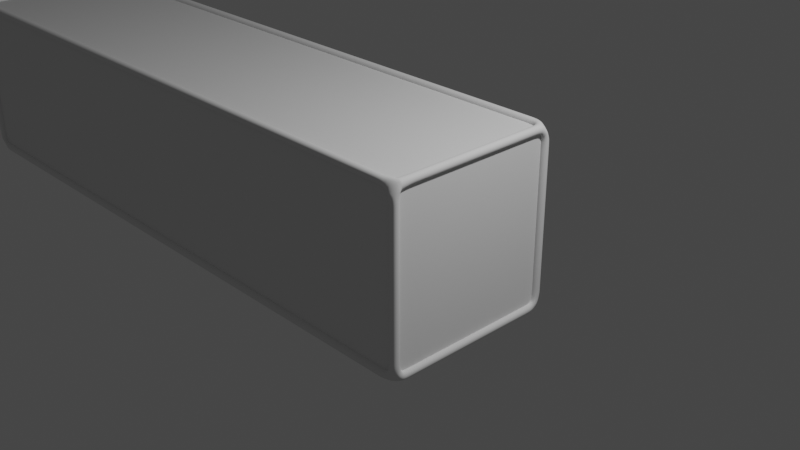 # Source: Flat_Box.blend  (saved by Blender 2.93.21; exported with 4.5.12 LTS)
import bpy
from mathutils import Matrix  # noqa: F401  (used for matrix-valued properties, if any)

bpy.ops.wm.read_factory_settings(use_empty=True)
scene = bpy.context.scene
scene.name = 'Scene'

# ---- collections
col_collection = bpy.data.collections.new('Collection'); scene.collection.children.link(col_collection)

# ---- world
world_world = bpy.data.worlds.new('World'); scene.world = world_world
world_world.use_nodes = True; world_world.node_tree.nodes.clear()
_N = world_world.node_tree.nodes; _L = world_world.node_tree.links
n0 = _N.new('ShaderNodeOutputWorld'); n0.name = 'World Output'; n0.location = (300, 300)
n1 = _N.new('ShaderNodeBackground'); n1.name = 'Background'; n1.location = (10, 300)
n1.inputs[0].default_value = (0.05088, 0.05088, 0.05088, 1.0)
_L.new(n1.outputs[0], n0.inputs[0])
n0.is_active_output = True
world_world.color = (0.05088, 0.05088, 0.05088)
world_world.use_sun_shadow = False
world_world.sun_shadow_jitter_overblur = 0.0

# ---- cameras
cam_camera = bpy.data.cameras.new('Camera')
cam_camera.clip_end = 100.0
cam_camera.ortho_scale = 7.314

# ---- lights
light_light = bpy.data.lights.new('Light', 'POINT')
light_light.transmission_factor = 0.0
light_light.energy = 1000.0
light_light.shadow_soft_size = 0.1
light_light.shadow_maximum_resolution = 0.006
light_light.use_absolute_resolution = True

# ---- meshes
me_cube_002 = bpy.data.meshes.new('Cube.002')
me_cube_002.from_pydata([(-7.0, -1.0, -0.9861), (-7.0, -1.0, 1.014), (-7.0, 1.0, -0.9861), (-7.0, 1.0, 1.014), (1.0, -1.0, -0.9861), (1.0, -1.0, 1.014), (1.0, 1.0, -0.9861), (1.0, 1.0, 1.014)], [], [(0, 1, 3, 2), (2, 3, 7, 6), (6, 7, 5, 4), (4, 5, 1, 0), (2, 6, 4, 0), (7, 3, 1, 5)])
_uv = me_cube_002.uv_layers.new(name='UVMap')
_uv.uv.foreach_set('vector', [0.375, 0.0, 0.625, 0.0, 0.625, 0.25, 0.375, 0.25, 0.375, 0.25, 0.625, 0.25, 0.625, 0.5, 0.375, 0.5, 0.375, 0.5, 0.625, 0.5, 0.625, 0.75, 0.375, 0.75, 0.375, 0.75, 0.625, 0.75, 0.625, 1.0, 0.375, 1.0, 0.125, 0.5, 0.375, 0.5, 0.375, 0.75, 0.125, 0.75, 0.625, 0.5, 0.875, 0.5, 0.875, 0.75, 0.625, 0.75])
me_cube_002.use_remesh_fix_poles = True
me_cube_002.use_remesh_preserve_attributes = False
me_cube_002.update()
me_cube_003 = bpy.data.meshes.new('Cube.003')
me_cube_003.from_pydata([(-6.948, -0.8931, -1.038), (-7.052, -0.8931, -1.038), (-7.052, -0.8931, -0.9343), (-6.948, -0.8931, -0.9343), (-6.948, -0.9602, 1.066), (-7.052, -0.9602, 1.066), (0.9482, -0.8931, -1.038), (1.052, -0.8931, -1.038), (1.052, -0.8931, -0.9343), (0.9482, -0.8931, -0.9343), (1.052, -0.9487, 0.938), (0.9482, -0.9487, 0.938), (0.9228, -0.9487, 1.066), (1.052, -0.9492, 1.066), (-7.052, 0.8809, 0.9621), (-6.948, 0.8809, 0.9621), (-6.948, 0.8809, 1.066), (-7.052, 0.8809, 1.066), (0.9482, 0.8809, -1.038), (1.052, 0.8809, -1.038), (1.052, 0.8809, -0.9343), (0.9482, 0.8809, -0.9343), (-6.948, 0.8809, -1.038), (-7.052, 0.8809, -1.038), (-7.052, 0.8809, -0.9343), (-6.948, 0.8809, -0.9343), (1.052, 0.876, 0.9621), (0.9482, 0.876, 0.9621), (0.9482, 0.876, 1.066), (1.052, 0.876, 1.066), (-6.923, -0.9474, -1.038), (-7.052, -0.9466, -1.038), (-7.052, -0.9474, -0.9102), (-6.948, -0.9474, -0.9102), (-6.948, -1.052, -0.8861), (-7.052, -1.052, -0.8861), (-6.948, -1.052, -0.7861), (-7.052, -1.052, -0.7861), (-7.052, -0.9482, -0.7861), (-6.948, -0.9482, -0.7861), (-6.948, -1.052, -0.6861), (-7.052, -1.052, -0.6861), (-7.052, -0.9482, -0.6861), (-6.948, -0.9482, -0.6861), (-6.948, -1.052, -0.5861), (-7.052, -1.052, -0.5861), (-7.052, -0.9482, -0.5861), (-6.948, -0.9482, -0.5861), (-6.948, -1.052, -0.4861), (-7.052, -1.052, -0.4861), (-7.052, -0.9482, -0.4861), (-6.948, -0.9482, -0.4861), (-6.948, -1.052, -0.3861), (-7.052, -1.052, -0.3861), (-7.052, -0.9482, -0.3861), (-6.948, -0.9482, -0.3861), (-6.948, -1.052, -0.2861), (-7.052, -1.052, -0.2861), (-7.052, -0.9482, -0.2861), (-6.948, -0.9482, -0.2861), (-6.948, -1.052, -0.1861), (-7.052, -1.052, -0.1861), (-7.052, -0.9482, -0.1861), (-6.948, -0.9482, -0.1861), (-6.948, -1.052, -0.0861), (-7.052, -1.052, -0.0861), (-7.052, -0.9482, -0.0861), (-6.948, -0.9482, -0.0861), (-6.948, -1.052, 0.0139), (-7.052, -1.052, 0.0139), (-7.052, -0.9482, 0.0139), (-6.948, -0.9482, 0.0139), (-6.948, -1.052, 0.1139), (-7.052, -1.052, 0.1139), (-7.052, -0.9482, 0.1139), (-6.948, -0.9482, 0.1139), (-6.948, -1.052, 0.2139), (-7.052, -1.052, 0.2139), (-7.052, -0.9482, 0.2139), (-6.948, -0.9482, 0.2139), (-6.948, -1.052, 0.3139), (-7.052, -1.052, 0.3139), (-7.052, -0.9482, 0.3139), (-6.948, -0.9482, 0.3139), (-6.948, -1.052, 0.4139), (-7.052, -1.052, 0.4139), (-7.052, -0.9482, 0.4139), (-6.948, -0.9482, 0.4139), (-6.948, -1.052, 0.5139), (-7.052, -1.052, 0.5139), (-7.052, -0.9482, 0.5139), (-6.948, -0.9482, 0.5139), (-6.948, -1.052, 0.6139), (-7.052, -1.052, 0.6139), (-7.052, -0.9482, 0.6139), (-6.948, -0.9482, 0.6139), (-6.948, -1.052, 0.7139), (-7.052, -1.052, 0.7139), (-7.052, -0.9482, 0.7139), (-6.948, -0.9482, 0.7139), (-6.948, -1.052, 0.8139), (-7.052, -1.052, 0.8139), (-7.052, -0.9482, 0.8139), (-6.948, -0.9482, 0.8139), (-6.948, -1.052, 0.9139), (-7.052, -1.052, 0.9139), (-7.052, -0.9542, 0.938), (-6.948, -0.9542, 0.938), (-7.052, 0.9443, 0.938), (-6.948, 0.9443, 0.938), (-6.923, 0.9443, 1.066), (-7.052, 0.9405, 1.066), (-7.052, 1.052, 0.9139), (-6.948, 1.052, 0.9139), (-6.948, 0.9482, 0.8139), (-7.052, 0.9482, 0.8139), (-7.052, 1.052, 0.8139), (-6.948, 1.052, 0.8139), (-6.948, 0.9482, 0.7139), (-7.052, 0.9482, 0.7139), (-7.052, 1.052, 0.7139), (-6.948, 1.052, 0.7139), (-6.948, 0.9482, 0.6139), (-7.052, 0.9482, 0.6139), (-7.052, 1.052, 0.6139), (-6.948, 1.052, 0.6139), (-6.948, 0.9482, 0.5139), (-7.052, 0.9482, 0.5139), (-7.052, 1.052, 0.5139), (-6.948, 1.052, 0.5139), (-6.948, 0.9482, 0.4139), (-7.052, 0.9482, 0.4139), (-7.052, 1.052, 0.4139), (-6.948, 1.052, 0.4139), (-6.948, 0.9482, 0.3139), (-7.052, 0.9482, 0.3139), (-7.052, 1.052, 0.3139), (-6.948, 1.052, 0.3139), (-6.948, 0.9482, 0.2139), (-7.052, 0.9482, 0.2139), (-7.052, 1.052, 0.2139), (-6.948, 1.052, 0.2139), (-6.948, 0.9482, 0.1139), (-7.052, 0.9482, 0.1139), (-7.052, 1.052, 0.1139), (-6.948, 1.052, 0.1139), (-6.948, 0.9482, 0.0139), (-7.052, 0.9482, 0.0139), (-7.052, 1.052, 0.0139), (-6.948, 1.052, 0.0139), (-6.948, 0.9482, -0.0861), (-7.052, 0.9482, -0.0861), (-7.052, 1.052, -0.0861), (-6.948, 1.052, -0.0861), (-6.948, 0.9482, -0.1861), (-7.052, 0.9482, -0.1861), (-7.052, 1.052, -0.1861), (-6.948, 1.052, -0.1861), (-6.948, 0.9482, -0.2861), (-7.052, 0.9482, -0.2861), (-7.052, 1.052, -0.2861), (-6.948, 1.052, -0.2861), (-6.948, 0.9482, -0.3861), (-7.052, 0.9482, -0.3861), (-7.052, 1.052, -0.3861), (-6.948, 1.052, -0.3861), (-6.948, 0.9482, -0.4861), (-7.052, 0.9482, -0.4861), (-7.052, 1.052, -0.4861), (-6.948, 1.052, -0.4861), (-6.948, 0.9482, -0.5861), (-7.052, 0.9482, -0.5861), (-7.052, 1.052, -0.5861), (-6.948, 1.052, -0.5861), (-6.948, 0.9482, -0.6861), (-7.052, 0.9482, -0.6861), (-7.052, 1.052, -0.6861), (-6.948, 1.052, -0.6861), (-6.948, 0.9482, -0.7861), (-7.052, 0.9482, -0.7861), (-7.052, 1.052, -0.7861), (-6.948, 1.052, -0.7861), (-6.948, 0.9443, -0.9102), (-7.052, 0.9443, -0.9102), (-7.052, 1.052, -0.8861), (-6.948, 1.052, -0.8861), (0.8974, 1.052, -1.038), (0.9228, 0.9443, -1.038), (0.9228, 0.9443, -0.9343), (0.8974, 1.052, -0.9343), (0.7949, 1.052, -1.038), (0.7949, 0.9482, -1.038), (0.7949, 0.9482, -0.9343), (0.7949, 1.052, -0.9343), (0.6923, 1.052, -1.038), (0.6923, 0.9482, -1.038), (0.6923, 0.9482, -0.9343), (0.6923, 1.052, -0.9343), (0.5897, 1.052, -1.038), (0.5897, 0.9482, -1.038), (0.5897, 0.9482, -0.9343), (0.5897, 1.052, -0.9343), (0.4872, 1.052, -1.038), (0.4872, 0.9482, -1.038), (0.4872, 0.9482, -0.9343), (0.4872, 1.052, -0.9343), (0.3846, 1.052, -1.038), (0.3846, 0.9482, -1.038), (0.3846, 0.9482, -0.9343), (0.3846, 1.052, -0.9343), (0.2821, 1.052, -1.038), (0.2821, 0.9482, -1.038), (0.2821, 0.9482, -0.9343), (0.2821, 1.052, -0.9343), (0.1795, 1.052, -1.038), (0.1795, 0.9482, -1.038), (0.1795, 0.9482, -0.9343), (0.1795, 1.052, -0.9343), (0.07692, 1.052, -1.038), (0.07692, 0.9482, -1.038), (0.07692, 0.9482, -0.9343), (0.07692, 1.052, -0.9343), (-0.02564, 1.052, -1.038), (-0.02564, 0.9482, -1.038), (-0.02564, 0.9482, -0.9343), (-0.02564, 1.052, -0.9343), (-0.1282, 1.052, -1.038), (-0.1282, 0.9482, -1.038), (-0.1282, 0.9482, -0.9343), (-0.1282, 1.052, -0.9343), (-0.2308, 1.052, -1.038), (-0.2308, 0.9482, -1.038), (-0.2308, 0.9482, -0.9343), (-0.2308, 1.052, -0.9343), (-0.3333, 1.052, -1.038), (-0.3333, 0.9482, -1.038), (-0.3333, 0.9482, -0.9343), (-0.3333, 1.052, -0.9343), (-0.4359, 1.052, -1.038), (-0.4359, 0.9482, -1.038), (-0.4359, 0.9482, -0.9343), (-0.4359, 1.052, -0.9343), (-0.5385, 1.052, -1.038), (-0.5385, 0.9482, -1.038), (-0.5385, 0.9482, -0.9343), (-0.5385, 1.052, -0.9343), (-0.641, 1.052, -1.038), (-0.641, 0.9482, -1.038), (-0.641, 0.9482, -0.9343), (-0.641, 1.052, -0.9343), (-0.7436, 1.052, -1.038), (-0.7436, 0.9482, -1.038), (-0.7436, 0.9482, -0.9343), (-0.7436, 1.052, -0.9343), (-0.8462, 1.052, -1.038), (-0.8462, 0.9482, -1.038), (-0.8462, 0.9482, -0.9343), (-0.8462, 1.052, -0.9343), (-0.9487, 1.052, -1.038), (-0.9487, 0.9482, -1.038), (-0.9487, 0.9482, -0.9343), (-0.9487, 1.052, -0.9343), (-1.051, 1.052, -1.038), (-1.051, 0.9482, -1.038), (-1.051, 0.9482, -0.9343), (-1.051, 1.052, -0.9343), (-1.154, 1.052, -1.038), (-1.154, 0.9482, -1.038), (-1.154, 0.9482, -0.9343), (-1.154, 1.052, -0.9343), (-1.256, 1.052, -1.038), (-1.256, 0.9482, -1.038), (-1.256, 0.9482, -0.9343), (-1.256, 1.052, -0.9343), (-1.359, 1.052, -1.038), (-1.359, 0.9482, -1.038), (-1.359, 0.9482, -0.9343), (-1.359, 1.052, -0.9343), (-1.462, 1.052, -1.038), (-1.462, 0.9482, -1.038), (-1.462, 0.9482, -0.9343), (-1.462, 1.052, -0.9343), (-1.564, 1.052, -1.038), (-1.564, 0.9482, -1.038), (-1.564, 0.9482, -0.9343), (-1.564, 1.052, -0.9343), (-1.667, 1.052, -1.038), (-1.667, 0.9482, -1.038), (-1.667, 0.9482, -0.9343), (-1.667, 1.052, -0.9343), (-1.769, 1.052, -1.038), (-1.769, 0.9482, -1.038), (-1.769, 0.9482, -0.9343), (-1.769, 1.052, -0.9343), (-1.872, 1.052, -1.038), (-1.872, 0.9482, -1.038), (-1.872, 0.9482, -0.9343), (-1.872, 1.052, -0.9343), (-1.974, 1.052, -1.038), (-1.974, 0.9482, -1.038), (-1.974, 0.9482, -0.9343), (-1.974, 1.052, -0.9343), (-2.077, 1.052, -1.038), (-2.077, 0.9482, -1.038), (-2.077, 0.9482, -0.9343), (-2.077, 1.052, -0.9343), (-2.179, 1.052, -1.038), (-2.179, 0.9482, -1.038), (-2.179, 0.9482, -0.9343), (-2.179, 1.052, -0.9343), (-2.282, 1.052, -1.038), (-2.282, 0.9482, -1.038), (-2.282, 0.9482, -0.9343), (-2.282, 1.052, -0.9343), (-2.385, 1.052, -1.038), (-2.385, 0.9482, -1.038), (-2.385, 0.9482, -0.9343), (-2.385, 1.052, -0.9343), (-2.487, 1.052, -1.038), (-2.487, 0.9482, -1.038), (-2.487, 0.9482, -0.9343), (-2.487, 1.052, -0.9343), (-2.59, 1.052, -1.038), (-2.59, 0.9482, -1.038), (-2.59, 0.9482, -0.9343), (-2.59, 1.052, -0.9343), (-2.692, 1.052, -1.038), (-2.692, 0.9482, -1.038), (-2.692, 0.9482, -0.9343), (-2.692, 1.052, -0.9343), (-2.795, 1.052, -1.038), (-2.795, 0.9482, -1.038), (-2.795, 0.9482, -0.9343), (-2.795, 1.052, -0.9343), (-2.897, 1.052, -1.038), (-2.897, 0.9482, -1.038), (-2.897, 0.9482, -0.9343), (-2.897, 1.052, -0.9343), (-3.0, 1.052, -1.038), (-3.0, 0.9482, -1.038), (-3.0, 0.9482, -0.9343), (-3.0, 1.052, -0.9343), (-3.103, 1.052, -1.038), (-3.103, 0.9482, -1.038), (-3.103, 0.9482, -0.9343), (-3.103, 1.052, -0.9343), (-3.205, 1.052, -1.038), (-3.205, 0.9482, -1.038), (-3.205, 0.9482, -0.9343), (-3.205, 1.052, -0.9343), (-3.308, 1.052, -1.038), (-3.308, 0.9482, -1.038), (-3.308, 0.9482, -0.9343), (-3.308, 1.052, -0.9343), (-3.41, 1.052, -1.038), (-3.41, 0.9482, -1.038), (-3.41, 0.9482, -0.9343), (-3.41, 1.052, -0.9343), (-3.513, 1.052, -1.038), (-3.513, 0.9482, -1.038), (-3.513, 0.9482, -0.9343), (-3.513, 1.052, -0.9343), (-3.615, 1.052, -1.038), (-3.615, 0.9482, -1.038), (-3.615, 0.9482, -0.9343), (-3.615, 1.052, -0.9343), (-3.718, 1.052, -1.038), (-3.718, 0.9482, -1.038), (-3.718, 0.9482, -0.9343), (-3.718, 1.052, -0.9343), (-3.821, 1.052, -1.038), (-3.821, 0.9482, -1.038), (-3.821, 0.9482, -0.9343), (-3.821, 1.052, -0.9343), (-3.923, 1.052, -1.038), (-3.923, 0.9482, -1.038), (-3.923, 0.9482, -0.9343), (-3.923, 1.052, -0.9343), (-4.026, 1.052, -1.038), (-4.026, 0.9482, -1.038), (-4.026, 0.9482, -0.9343), (-4.026, 1.052, -0.9343), (-4.128, 1.052, -1.038), (-4.128, 0.9482, -1.038), (-4.128, 0.9482, -0.9343), (-4.128, 1.052, -0.9343), (-4.231, 1.052, -1.038), (-4.231, 0.9482, -1.038), (-4.231, 0.9482, -0.9343), (-4.231, 1.052, -0.9343), (-4.333, 1.052, -1.038), (-4.333, 0.9482, -1.038), (-4.333, 0.9482, -0.9343), (-4.333, 1.052, -0.9343), (-4.436, 1.052, -1.038), (-4.436, 0.9482, -1.038), (-4.436, 0.9482, -0.9343), (-4.436, 1.052, -0.9343), (-4.538, 1.052, -1.038), (-4.538, 0.9482, -1.038), (-4.538, 0.9482, -0.9343), (-4.538, 1.052, -0.9343), (-4.641, 1.052, -1.038), (-4.641, 0.9482, -1.038), (-4.641, 0.9482, -0.9343), (-4.641, 1.052, -0.9343), (-4.744, 1.052, -1.038), (-4.744, 0.9482, -1.038), (-4.744, 0.9482, -0.9343), (-4.744, 1.052, -0.9343), (-4.846, 1.052, -1.038), (-4.846, 0.9482, -1.038), (-4.846, 0.9482, -0.9343), (-4.846, 1.052, -0.9343), (-4.949, 1.052, -1.038), (-4.949, 0.9482, -1.038), (-4.949, 0.9482, -0.9343), (-4.949, 1.052, -0.9343), (-5.051, 1.052, -1.038), (-5.051, 0.9482, -1.038), (-5.051, 0.9482, -0.9343), (-5.051, 1.052, -0.9343), (-5.154, 1.052, -1.038), (-5.154, 0.9482, -1.038), (-5.154, 0.9482, -0.9343), (-5.154, 1.052, -0.9343), (-5.256, 1.052, -1.038), (-5.256, 0.9482, -1.038), (-5.256, 0.9482, -0.9343), (-5.256, 1.052, -0.9343), (-5.359, 1.052, -1.038), (-5.359, 0.9482, -1.038), (-5.359, 0.9482, -0.9343), (-5.359, 1.052, -0.9343), (-5.462, 1.052, -1.038), (-5.462, 0.9482, -1.038), (-5.462, 0.9482, -0.9343), (-5.462, 1.052, -0.9343), (-5.564, 1.052, -1.038), (-5.564, 0.9482, -1.038), (-5.564, 0.9482, -0.9343), (-5.564, 1.052, -0.9343), (-5.667, 1.052, -1.038), (-5.667, 0.9482, -1.038), (-5.667, 0.9482, -0.9343), (-5.667, 1.052, -0.9343), (-5.769, 1.052, -1.038), (-5.769, 0.9482, -1.038), (-5.769, 0.9482, -0.9343), (-5.769, 1.052, -0.9343), (-5.872, 1.052, -1.038), (-5.872, 0.9482, -1.038), (-5.872, 0.9482, -0.9343), (-5.872, 1.052, -0.9343), (-5.974, 1.052, -1.038), (-5.974, 0.9482, -1.038), (-5.974, 0.9482, -0.9343), (-5.974, 1.052, -0.9343), (-6.077, 1.052, -1.038), (-6.077, 0.9482, -1.038), (-6.077, 0.9482, -0.9343), (-6.077, 1.052, -0.9343), (-6.179, 1.052, -1.038), (-6.179, 0.9482, -1.038), (-6.179, 0.9482, -0.9343), (-6.179, 1.052, -0.9343), (-6.282, 1.052, -1.038), (-6.282, 0.9482, -1.038), (-6.282, 0.9482, -0.9343), (-6.282, 1.052, -0.9343), (-6.385, 1.052, -1.038), (-6.385, 0.9482, -1.038), (-6.385, 0.9482, -0.9343), (-6.385, 1.052, -0.9343), (-6.487, 1.052, -1.038), (-6.487, 0.9482, -1.038), (-6.487, 0.9482, -0.9343), (-6.487, 1.052, -0.9343), (-6.59, 1.052, -1.038), (-6.59, 0.9482, -1.038), (-6.59, 0.9482, -0.9343), (-6.59, 1.052, -0.9343), (-6.692, 1.052, -1.038), (-6.692, 0.9482, -1.038), (-6.692, 0.9482, -0.9343), (-6.692, 1.052, -0.9343), (-6.795, 1.052, -1.038), (-6.795, 0.9482, -1.038), (-6.795, 0.9482, -0.9343), (-6.795, 1.052, -0.9343), (-6.897, 1.052, -1.038), (-6.923, 0.9443, -1.038), (-6.897, 0.9482, -0.9343), (-6.897, 1.052, -0.9343), (-6.897, 1.052, 0.9621), (-6.897, 0.9482, 0.9621), (-6.897, 1.052, 1.066), (-6.795, 1.052, 0.9621), (-6.795, 0.9482, 0.9621), (-6.795, 0.9482, 1.066), (-6.795, 1.052, 1.066), (-6.692, 1.052, 0.9621), (-6.692, 0.9482, 0.9621), (-6.692, 0.9482, 1.066), (-6.692, 1.052, 1.066), (-6.59, 1.052, 0.9621), (-6.59, 0.9482, 0.9621), (-6.59, 0.9482, 1.066), (-6.59, 1.052, 1.066), (-6.487, 1.052, 0.9621), (-6.487, 0.9482, 0.9621), (-6.487, 0.9482, 1.066), (-6.487, 1.052, 1.066), (-6.385, 1.052, 0.9621), (-6.385, 0.9482, 0.9621), (-6.385, 0.9482, 1.066), (-6.385, 1.052, 1.066), (-6.282, 1.052, 0.9621), (-6.282, 0.9482, 0.9621), (-6.282, 0.9482, 1.066), (-6.282, 1.052, 1.066), (-6.179, 1.052, 0.9621), (-6.179, 0.9482, 0.9621), (-6.179, 0.9482, 1.066), (-6.179, 1.052, 1.066), (-6.077, 1.052, 0.9621), (-6.077, 0.9482, 0.9621), (-6.077, 0.9482, 1.066), (-6.077, 1.052, 1.066), (-5.974, 1.052, 0.9621), (-5.974, 0.9482, 0.9621), (-5.974, 0.9482, 1.066), (-5.974, 1.052, 1.066), (-5.872, 1.052, 0.9621), (-5.872, 0.9482, 0.9621), (-5.872, 0.9482, 1.066), (-5.872, 1.052, 1.066), (-5.769, 1.052, 0.9621), (-5.769, 0.9482, 0.9621), (-5.769, 0.9482, 1.066), (-5.769, 1.052, 1.066), (-5.667, 1.052, 0.9621), (-5.667, 0.9482, 0.9621), (-5.667, 0.9482, 1.066), (-5.667, 1.052, 1.066), (-5.564, 1.052, 0.9621), (-5.564, 0.9482, 0.9621), (-5.564, 0.9482, 1.066), (-5.564, 1.052, 1.066), (-5.462, 1.052, 0.9621), (-5.462, 0.9482, 0.9621), (-5.462, 0.9482, 1.066), (-5.462, 1.052, 1.066), (-5.359, 1.052, 0.9621), (-5.359, 0.9482, 0.9621), (-5.359, 0.9482, 1.066), (-5.359, 1.052, 1.066), (-5.256, 1.052, 0.9621), (-5.256, 0.9482, 0.9621), (-5.256, 0.9482, 1.066), (-5.256, 1.052, 1.066), (-5.154, 1.052, 0.9621), (-5.154, 0.9482, 0.9621), (-5.154, 0.9482, 1.066), (-5.154, 1.052, 1.066), (-5.051, 1.052, 0.9621), (-5.051, 0.9482, 0.9621), (-5.051, 0.9482, 1.066), (-5.051, 1.052, 1.066), (-4.949, 1.052, 0.9621), (-4.949, 0.9482, 0.9621), (-4.949, 0.9482, 1.066), (-4.949, 1.052, 1.066), (-4.846, 1.052, 0.9621), (-4.846, 0.9482, 0.9621), (-4.846, 0.9482, 1.066), (-4.846, 1.052, 1.066), (-4.744, 1.052, 0.9621), (-4.744, 0.9482, 0.9621), (-4.744, 0.9482, 1.066), (-4.744, 1.052, 1.066), (-4.641, 1.052, 0.9621), (-4.641, 0.9482, 0.9621), (-4.641, 0.9482, 1.066), (-4.641, 1.052, 1.066), (-4.538, 1.052, 0.9621), (-4.538, 0.9482, 0.9621), (-4.538, 0.9482, 1.066), (-4.538, 1.052, 1.066), (-4.436, 1.052, 0.9621), (-4.436, 0.9482, 0.9621), (-4.436, 0.9482, 1.066), (-4.436, 1.052, 1.066), (-4.333, 1.052, 0.9621), (-4.333, 0.9482, 0.9621), (-4.333, 0.9482, 1.066), (-4.333, 1.052, 1.066), (-4.231, 1.052, 0.9621), (-4.231, 0.9482, 0.9621), (-4.231, 0.9482, 1.066), (-4.231, 1.052, 1.066), (-4.128, 1.052, 0.9621), (-4.128, 0.9482, 0.9621), (-4.128, 0.9482, 1.066), (-4.128, 1.052, 1.066), (-4.026, 1.052, 0.9621), (-4.026, 0.9482, 0.9621), (-4.026, 0.9482, 1.066), (-4.026, 1.052, 1.066), (-3.923, 1.052, 0.9621), (-3.923, 0.9482, 0.9621), (-3.923, 0.9482, 1.066), (-3.923, 1.052, 1.066), (-3.821, 1.052, 0.9621), (-3.821, 0.9482, 0.9621), (-3.821, 0.9482, 1.066), (-3.821, 1.052, 1.066), (-3.718, 1.052, 0.9621), (-3.718, 0.9482, 0.9621), (-3.718, 0.9482, 1.066), (-3.718, 1.052, 1.066), (-3.615, 1.052, 0.9621), (-3.615, 0.9482, 0.9621), (-3.615, 0.9482, 1.066), (-3.615, 1.052, 1.066), (-3.513, 1.052, 0.9621), (-3.513, 0.9482, 0.9621), (-3.513, 0.9482, 1.066), (-3.513, 1.052, 1.066), (-3.41, 1.052, 0.9621), (-3.41, 0.9482, 0.9621), (-3.41, 0.9482, 1.066), (-3.41, 1.052, 1.066), (-3.308, 1.052, 0.9621), (-3.308, 0.9482, 0.9621), (-3.308, 0.9482, 1.066), (-3.308, 1.052, 1.066), (-3.205, 1.052, 0.9621), (-3.205, 0.9482, 0.9621), (-3.205, 0.9482, 1.066), (-3.205, 1.052, 1.066), (-3.103, 1.052, 0.9621), (-3.103, 0.9482, 0.9621), (-3.103, 0.9482, 1.066), (-3.103, 1.052, 1.066), (-3.0, 1.052, 0.9621), (-3.0, 0.9482, 0.9621), (-3.0, 0.9482, 1.066), (-3.0, 1.052, 1.066), (-2.897, 1.052, 0.9621), (-2.897, 0.9482, 0.9621), (-2.897, 0.9482, 1.066), (-2.897, 1.052, 1.066), (-2.795, 1.052, 0.9621), (-2.795, 0.9482, 0.9621), (-2.795, 0.9482, 1.066), (-2.795, 1.052, 1.066), (-2.692, 1.052, 0.9621), (-2.692, 0.9482, 0.9621), (-2.692, 0.9482, 1.066), (-2.692, 1.052, 1.066), (-2.59, 1.052, 0.9621), (-2.59, 0.9482, 0.9621), (-2.59, 0.9482, 1.066), (-2.59, 1.052, 1.066), (-2.487, 1.052, 0.9621), (-2.487, 0.9482, 0.9621), (-2.487, 0.9482, 1.066), (-2.487, 1.052, 1.066), (-2.385, 1.052, 0.9621), (-2.385, 0.9482, 0.9621), (-2.385, 0.9482, 1.066), (-2.385, 1.052, 1.066), (-2.282, 1.052, 0.9621), (-2.282, 0.9482, 0.9621), (-2.282, 0.9482, 1.066), (-2.282, 1.052, 1.066), (-2.179, 1.052, 0.9621), (-2.179, 0.9482, 0.9621), (-2.179, 0.9482, 1.066), (-2.179, 1.052, 1.066), (-2.077, 1.052, 0.9621), (-2.077, 0.9482, 0.9621), (-2.077, 0.9482, 1.066), (-2.077, 1.052, 1.066), (-1.974, 1.052, 0.9621), (-1.974, 0.9482, 0.9621), (-1.974, 0.9482, 1.066), (-1.974, 1.052, 1.066), (-1.872, 1.052, 0.9621), (-1.872, 0.9482, 0.9621), (-1.872, 0.9482, 1.066), (-1.872, 1.052, 1.066), (-1.769, 1.052, 0.9621), (-1.769, 0.9482, 0.9621), (-1.769, 0.9482, 1.066), (-1.769, 1.052, 1.066), (-1.667, 1.052, 0.9621), (-1.667, 0.9482, 0.9621), (-1.667, 0.9482, 1.066), (-1.667, 1.052, 1.066), (-1.564, 1.052, 0.9621), (-1.564, 0.9482, 0.9621), (-1.564, 0.9482, 1.066), (-1.564, 1.052, 1.066), (-1.462, 1.052, 0.9621), (-1.462, 0.9482, 0.9621), (-1.462, 0.9482, 1.066), (-1.462, 1.052, 1.066), (-1.359, 1.052, 0.9621), (-1.359, 0.9482, 0.9621), (-1.359, 0.9482, 1.066), (-1.359, 1.052, 1.066), (-1.256, 1.052, 0.9621), (-1.256, 0.9482, 0.9621), (-1.256, 0.9482, 1.066), (-1.256, 1.052, 1.066), (-1.154, 1.052, 0.9621), (-1.154, 0.9482, 0.9621), (-1.154, 0.9482, 1.066), (-1.154, 1.052, 1.066), (-1.051, 1.052, 0.9621), (-1.051, 0.9482, 0.9621), (-1.051, 0.9482, 1.066), (-1.051, 1.052, 1.066), (-0.9487, 1.052, 0.9621), (-0.9487, 0.9482, 0.9621), (-0.9487, 0.9482, 1.066), (-0.9487, 1.052, 1.066), (-0.8462, 1.052, 0.9621), (-0.8462, 0.9482, 0.9621), (-0.8462, 0.9482, 1.066), (-0.8462, 1.052, 1.066), (-0.7436, 1.052, 0.9621), (-0.7436, 0.9482, 0.9621), (-0.7436, 0.9482, 1.066), (-0.7436, 1.052, 1.066), (-0.641, 1.052, 0.9621), (-0.641, 0.9482, 0.9621), (-0.641, 0.9482, 1.066), (-0.641, 1.052, 1.066), (-0.5385, 1.052, 0.9621), (-0.5385, 0.9482, 0.9621), (-0.5385, 0.9482, 1.066), (-0.5385, 1.052, 1.066), (-0.4359, 1.052, 0.9621), (-0.4359, 0.9482, 0.9621), (-0.4359, 0.9482, 1.066), (-0.4359, 1.052, 1.066), (-0.3333, 1.052, 0.9621), (-0.3333, 0.9482, 0.9621), (-0.3333, 0.9482, 1.066), (-0.3333, 1.052, 1.066), (-0.2308, 1.052, 0.9621), (-0.2308, 0.9482, 0.9621), (-0.2308, 0.9482, 1.066), (-0.2308, 1.052, 1.066), (-0.1282, 1.052, 0.9621), (-0.1282, 0.9482, 0.9621), (-0.1282, 0.9482, 1.066), (-0.1282, 1.052, 1.066), (-0.02564, 1.052, 0.9621), (-0.02564, 0.9482, 0.9621), (-0.02564, 0.9482, 1.066), (-0.02564, 1.052, 1.066), (0.07692, 1.052, 0.9621), (0.07692, 0.9482, 0.9621), (0.07692, 0.9482, 1.066), (0.07692, 1.052, 1.066), (0.1795, 1.052, 0.9621), (0.1795, 0.9482, 0.9621), (0.1795, 0.9482, 1.066), (0.1795, 1.052, 1.066), (0.2821, 1.052, 0.9621), (0.2821, 0.9482, 0.9621), (0.2821, 0.9482, 1.066), (0.2821, 1.052, 1.066), (0.3846, 1.052, 0.9621), (0.3846, 0.9482, 0.9621), (0.3846, 0.9482, 1.066), (0.3846, 1.052, 1.066), (0.4872, 1.052, 0.9621), (0.4872, 0.9482, 0.9621), (0.4872, 0.9482, 1.066), (0.4872, 1.052, 1.066), (0.5897, 1.052, 0.9621), (0.5897, 0.9482, 0.9621), (0.5897, 0.9482, 1.066), (0.5897, 1.052, 1.066), (0.6923, 1.052, 0.9621), (0.6923, 0.9482, 0.9621), (0.6923, 0.9482, 1.066), (0.6923, 1.052, 1.066), (0.7949, 1.052, 0.9621), (0.7949, 0.9482, 0.9621), (0.7949, 0.9482, 1.066), (0.7949, 1.052, 1.066), (0.8974, 1.052, 0.9621), (0.9228, 0.9431, 0.9621), (0.9228, 0.9431, 1.066), (0.8974, 1.052, 1.066), (1.052, 0.9431, 0.938), (0.9482, 0.9482, 0.9139), (0.9482, 1.052, 0.9139), (1.052, 1.052, 0.9139), (1.052, 0.9482, 0.8139), (0.9482, 0.9482, 0.8139), (0.9482, 1.052, 0.8139), (1.052, 1.052, 0.8139), (1.052, 0.9482, 0.7139), (0.9482, 0.9482, 0.7139), (0.9482, 1.052, 0.7139), (1.052, 1.052, 0.7139), (1.052, 0.9482, 0.6139), (0.9482, 0.9482, 0.6139), (0.9482, 1.052, 0.6139), (1.052, 1.052, 0.6139), (1.052, 0.9482, 0.5139), (0.9482, 0.9482, 0.5139), (0.9482, 1.052, 0.5139), (1.052, 1.052, 0.5139), (1.052, 0.9482, 0.4139), (0.9482, 0.9482, 0.4139), (0.9482, 1.052, 0.4139), (1.052, 1.052, 0.4139), (1.052, 0.9482, 0.3139), (0.9482, 0.9482, 0.3139), (0.9482, 1.052, 0.3139), (1.052, 1.052, 0.3139), (1.052, 0.9482, 0.2139), (0.9482, 0.9482, 0.2139), (0.9482, 1.052, 0.2139), (1.052, 1.052, 0.2139), (1.052, 0.9482, 0.1139), (0.9482, 0.9482, 0.1139), (0.9482, 1.052, 0.1139), (1.052, 1.052, 0.1139), (1.052, 0.9482, 0.0139), (0.9482, 0.9482, 0.0139), (0.9482, 1.052, 0.0139), (1.052, 1.052, 0.0139), (1.052, 0.9482, -0.0861), (0.9482, 0.9482, -0.0861), (0.9482, 1.052, -0.0861), (1.052, 1.052, -0.0861), (1.052, 0.9482, -0.1861), (0.9482, 0.9482, -0.1861), (0.9482, 1.052, -0.1861), (1.052, 1.052, -0.1861), (1.052, 0.9482, -0.2861), (0.9482, 0.9482, -0.2861), (0.9482, 1.052, -0.2861), (1.052, 1.052, -0.2861), (1.052, 0.9482, -0.3861), (0.9482, 0.9482, -0.3861), (0.9482, 1.052, -0.3861), (1.052, 1.052, -0.3861), (1.052, 0.9482, -0.4861), (0.9482, 0.9482, -0.4861), (0.9482, 1.052, -0.4861), (1.052, 1.052, -0.4861), (1.052, 0.9482, -0.5861), (0.9482, 0.9482, -0.5861), (0.9482, 1.052, -0.5861), (1.052, 1.052, -0.5861), (1.052, 0.9482, -0.6861), (0.9482, 0.9482, -0.6861), (0.9482, 1.052, -0.6861), (1.052, 1.052, -0.6861), (1.052, 0.9482, -0.7861), (0.9482, 0.9482, -0.7861), (0.9482, 1.052, -0.7861), (1.052, 1.052, -0.7861), (1.052, 0.9443, -0.9102), (0.9482, 0.9482, -0.8861), (0.9482, 1.052, -0.8861), (1.052, 1.052, -0.8861), (1.052, 0.9405, -1.038), (1.052, -1.052, 0.9139), (0.9482, -1.052, 0.9139), (1.052, -1.052, 0.8139), (0.9482, -1.052, 0.8139), (0.9482, -0.9482, 0.8139), (1.052, -0.9482, 0.8139), (1.052, -1.052, 0.7139), (0.9482, -1.052, 0.7139), (0.9482, -0.9482, 0.7139), (1.052, -0.9482, 0.7139), (1.052, -1.052, 0.6139), (0.9482, -1.052, 0.6139), (0.9482, -0.9482, 0.6139), (1.052, -0.9482, 0.6139), (1.052, -1.052, 0.5139), (0.9482, -1.052, 0.5139), (0.9482, -0.9482, 0.5139), (1.052, -0.9482, 0.5139), (1.052, -1.052, 0.4139), (0.9482, -1.052, 0.4139), (0.9482, -0.9482, 0.4139), (1.052, -0.9482, 0.4139), (1.052, -1.052, 0.3139), (0.9482, -1.052, 0.3139), (0.9482, -0.9482, 0.3139), (1.052, -0.9482, 0.3139), (1.052, -1.052, 0.2139), (0.9482, -1.052, 0.2139), (0.9482, -0.9482, 0.2139), (1.052, -0.9482, 0.2139), (1.052, -1.052, 0.1139), (0.9482, -1.052, 0.1139), (0.9482, -0.9482, 0.1139), (1.052, -0.9482, 0.1139), (1.052, -1.052, 0.0139), (0.9482, -1.052, 0.0139), (0.9482, -0.9482, 0.0139), (1.052, -0.9482, 0.0139), (1.052, -1.052, -0.0861), (0.9482, -1.052, -0.0861), (0.9482, -0.9482, -0.0861), (1.052, -0.9482, -0.0861), (1.052, -1.052, -0.1861), (0.9482, -1.052, -0.1861), (0.9482, -0.9482, -0.1861), (1.052, -0.9482, -0.1861), (1.052, -1.052, -0.2861), (0.9482, -1.052, -0.2861), (0.9482, -0.9482, -0.2861), (1.052, -0.9482, -0.2861), (1.052, -1.052, -0.3861), (0.9482, -1.052, -0.3861), (0.9482, -0.9482, -0.3861), (1.052, -0.9482, -0.3861), (1.052, -1.052, -0.4861), (0.9482, -1.052, -0.4861), (0.9482, -0.9482, -0.4861), (1.052, -0.9482, -0.4861), (1.052, -1.052, -0.5861), (0.9482, -1.052, -0.5861), (0.9482, -0.9482, -0.5861), (1.052, -0.9482, -0.5861), (1.052, -1.052, -0.6861), (0.9482, -1.052, -0.6861), (0.9482, -0.9482, -0.6861), (1.052, -0.9482, -0.6861), (1.052, -1.052, -0.7861), (0.9482, -1.052, -0.7861), (0.9482, -0.9482, -0.7861), (1.052, -0.9482, -0.7861), (1.052, -1.052, -0.8861), (0.9482, -1.052, -0.8861), (0.9482, -0.9474, -0.9102), (1.052, -0.9474, -0.9102), (-6.897, -1.052, -1.038), (-6.897, -1.052, -0.9343), (-6.897, -0.9482, -0.9343), (-6.795, -0.9482, -1.038), (-6.795, -1.052, -1.038), (-6.795, -1.052, -0.9343), (-6.795, -0.9482, -0.9343), (-6.692, -0.9482, -1.038), (-6.692, -1.052, -1.038), (-6.692, -1.052, -0.9343), (-6.692, -0.9482, -0.9343), (-6.59, -0.9482, -1.038), (-6.59, -1.052, -1.038), (-6.59, -1.052, -0.9343), (-6.59, -0.9482, -0.9343), (-6.487, -0.9482, -1.038), (-6.487, -1.052, -1.038), (-6.487, -1.052, -0.9343), (-6.487, -0.9482, -0.9343), (-6.385, -0.9482, -1.038), (-6.385, -1.052, -1.038), (-6.385, -1.052, -0.9343), (-6.385, -0.9482, -0.9343), (-6.282, -0.9482, -1.038), (-6.282, -1.052, -1.038), (-6.282, -1.052, -0.9343), (-6.282, -0.9482, -0.9343), (-6.179, -0.9482, -1.038), (-6.179, -1.052, -1.038), (-6.179, -1.052, -0.9343), (-6.179, -0.9482, -0.9343), (-6.077, -0.9482, -1.038), (-6.077, -1.052, -1.038), (-6.077, -1.052, -0.9343), (-6.077, -0.9482, -0.9343), (-5.974, -0.9482, -1.038), (-5.974, -1.052, -1.038), (-5.974, -1.052, -0.9343), (-5.974, -0.9482, -0.9343), (-5.872, -0.9482, -1.038), (-5.872, -1.052, -1.038), (-5.872, -1.052, -0.9343), (-5.872, -0.9482, -0.9343), (-5.769, -0.9482, -1.038), (-5.769, -1.052, -1.038), (-5.769, -1.052, -0.9343), (-5.769, -0.9482, -0.9343), (-5.667, -0.9482, -1.038), (-5.667, -1.052, -1.038), (-5.667, -1.052, -0.9343), (-5.667, -0.9482, -0.9343), (-5.564, -0.9482, -1.038), (-5.564, -1.052, -1.038), (-5.564, -1.052, -0.9343), (-5.564, -0.9482, -0.9343), (-5.462, -0.9482, -1.038), (-5.462, -1.052, -1.038), (-5.462, -1.052, -0.9343), (-5.462, -0.9482, -0.9343), (-5.359, -0.9482, -1.038), (-5.359, -1.052, -1.038), (-5.359, -1.052, -0.9343), (-5.359, -0.9482, -0.9343), (-5.256, -0.9482, -1.038), (-5.256, -1.052, -1.038), (-5.256, -1.052, -0.9343), (-5.256, -0.9482, -0.9343), (-5.154, -0.9482, -1.038), (-5.154, -1.052, -1.038), (-5.154, -1.052, -0.9343), (-5.154, -0.9482, -0.9343), (-5.051, -0.9482, -1.038), (-5.051, -1.052, -1.038), (-5.051, -1.052, -0.9343), (-5.051, -0.9482, -0.9343), (-4.949, -0.9482, -1.038), (-4.949, -1.052, -1.038), (-4.949, -1.052, -0.9343), (-4.949, -0.9482, -0.9343), (-4.846, -0.9482, -1.038), (-4.846, -1.052, -1.038), (-4.846, -1.052, -0.9343), (-4.846, -0.9482, -0.9343), (-4.744, -0.9482, -1.038), (-4.744, -1.052, -1.038), (-4.744, -1.052, -0.9343), (-4.744, -0.9482, -0.9343), (-4.641, -0.9482, -1.038), (-4.641, -1.052, -1.038), (-4.641, -1.052, -0.9343), (-4.641, -0.9482, -0.9343), (-4.538, -0.9482, -1.038), (-4.538, -1.052, -1.038), (-4.538, -1.052, -0.9343), (-4.538, -0.9482, -0.9343), (-4.436, -0.9482, -1.038), (-4.436, -1.052, -1.038), (-4.436, -1.052, -0.9343), (-4.436, -0.9482, -0.9343), (-4.333, -0.9482, -1.038), (-4.333, -1.052, -1.038), (-4.333, -1.052, -0.9343), (-4.333, -0.9482, -0.9343), (-4.231, -0.9482, -1.038), (-4.231, -1.052, -1.038), (-4.231, -1.052, -0.9343), (-4.231, -0.9482, -0.9343), (-4.128, -0.9482, -1.038), (-4.128, -1.052, -1.038), (-4.128, -1.052, -0.9343), (-4.128, -0.9482, -0.9343), (-4.026, -0.9482, -1.038), (-4.026, -1.052, -1.038), (-4.026, -1.052, -0.9343), (-4.026, -0.9482, -0.9343), (-3.923, -0.9482, -1.038), (-3.923, -1.052, -1.038), (-3.923, -1.052, -0.9343), (-3.923, -0.9482, -0.9343), (-3.821, -0.9482, -1.038), (-3.821, -1.052, -1.038), (-3.821, -1.052, -0.9343), (-3.821, -0.9482, -0.9343), (-3.718, -0.9482, -1.038), (-3.718, -1.052, -1.038), (-3.718, -1.052, -0.9343), (-3.718, -0.9482, -0.9343), (-3.615, -0.9482, -1.038), (-3.615, -1.052, -1.038), (-3.615, -1.052, -0.9343), (-3.615, -0.9482, -0.9343), (-3.513, -0.9482, -1.038), (-3.513, -1.052, -1.038), (-3.513, -1.052, -0.9343), (-3.513, -0.9482, -0.9343), (-3.41, -0.9482, -1.038), (-3.41, -1.052, -1.038), (-3.41, -1.052, -0.9343), (-3.41, -0.9482, -0.9343), (-3.308, -0.9482, -1.038), (-3.308, -1.052, -1.038), (-3.308, -1.052, -0.9343), (-3.308, -0.9482, -0.9343), (-3.205, -0.9482, -1.038), (-3.205, -1.052, -1.038), (-3.205, -1.052, -0.9343), (-3.205, -0.9482, -0.9343), (-3.103, -0.9482, -1.038), (-3.103, -1.052, -1.038), (-3.103, -1.052, -0.9343), (-3.103, -0.9482, -0.9343), (-3.0, -0.9482, -1.038), (-3.0, -1.052, -1.038), (-3.0, -1.052, -0.9343), (-3.0, -0.9482, -0.9343), (-2.897, -0.9482, -1.038), (-2.897, -1.052, -1.038), (-2.897, -1.052, -0.9343), (-2.897, -0.9482, -0.9343), (-2.795, -0.9482, -1.038), (-2.795, -1.052, -1.038), (-2.795, -1.052, -0.9343), (-2.795, -0.9482, -0.9343), (-2.692, -0.9482, -1.038), (-2.692, -1.052, -1.038), (-2.692, -1.052, -0.9343), (-2.692, -0.9482, -0.9343), (-2.59, -0.9482, -1.038), (-2.59, -1.052, -1.038), (-2.59, -1.052, -0.9343), (-2.59, -0.9482, -0.9343), (-2.487, -0.9482, -1.038), (-2.487, -1.052, -1.038), (-2.487, -1.052, -0.9343), (-2.487, -0.9482, -0.9343), (-2.385, -0.9482, -1.038), (-2.385, -1.052, -1.038), (-2.385, -1.052, -0.9343), (-2.385, -0.9482, -0.9343), (-2.282, -0.9482, -1.038), (-2.282, -1.052, -1.038), (-2.282, -1.052, -0.9343), (-2.282, -0.9482, -0.9343), (-2.179, -0.9482, -1.038), (-2.179, -1.052, -1.038), (-2.179, -1.052, -0.9343), (-2.179, -0.9482, -0.9343), (-2.077, -0.9482, -1.038), (-2.077, -1.052, -1.038), (-2.077, -1.052, -0.9343), (-2.077, -0.9482, -0.9343), (-1.974, -0.9482, -1.038), (-1.974, -1.052, -1.038), (-1.974, -1.052, -0.9343), (-1.974, -0.9482, -0.9343), (-1.872, -0.9482, -1.038), (-1.872, -1.052, -1.038), (-1.872, -1.052, -0.9343), (-1.872, -0.9482, -0.9343), (-1.769, -0.9482, -1.038), (-1.769, -1.052, -1.038), (-1.769, -1.052, -0.9343), (-1.769, -0.9482, -0.9343), (-1.667, -0.9482, -1.038), (-1.667, -1.052, -1.038), (-1.667, -1.052, -0.9343), (-1.667, -0.9482, -0.9343), (-1.564, -0.9482, -1.038), (-1.564, -1.052, -1.038), (-1.564, -1.052, -0.9343), (-1.564, -0.9482, -0.9343), (-1.462, -0.9482, -1.038), (-1.462, -1.052, -1.038), (-1.462, -1.052, -0.9343), (-1.462, -0.9482, -0.9343), (-1.359, -0.9482, -1.038), (-1.359, -1.052, -1.038), (-1.359, -1.052, -0.9343), (-1.359, -0.9482, -0.9343), (-1.256, -0.9482, -1.038), (-1.256, -1.052, -1.038), (-1.256, -1.052, -0.9343), (-1.256, -0.9482, -0.9343), (-1.154, -0.9482, -1.038), (-1.154, -1.052, -1.038), (-1.154, -1.052, -0.9343), (-1.154, -0.9482, -0.9343), (-1.051, -0.9482, -1.038), (-1.051, -1.052, -1.038), (-1.051, -1.052, -0.9343), (-1.051, -0.9482, -0.9343), (-0.9487, -0.9482, -1.038), (-0.9487, -1.052, -1.038), (-0.9487, -1.052, -0.9343), (-0.9487, -0.9482, -0.9343), (-0.8462, -0.9482, -1.038), (-0.8462, -1.052, -1.038), (-0.8462, -1.052, -0.9343), (-0.8462, -0.9482, -0.9343), (-0.7436, -0.9482, -1.038), (-0.7436, -1.052, -1.038), (-0.7436, -1.052, -0.9343), (-0.7436, -0.9482, -0.9343), (-0.641, -0.9482, -1.038), (-0.641, -1.052, -1.038), (-0.641, -1.052, -0.9343), (-0.641, -0.9482, -0.9343), (-0.5385, -0.9482, -1.038), (-0.5385, -1.052, -1.038), (-0.5385, -1.052, -0.9343), (-0.5385, -0.9482, -0.9343), (-0.4359, -0.9482, -1.038), (-0.4359, -1.052, -1.038), (-0.4359, -1.052, -0.9343), (-0.4359, -0.9482, -0.9343), (-0.3333, -0.9482, -1.038), (-0.3333, -1.052, -1.038), (-0.3333, -1.052, -0.9343), (-0.3333, -0.9482, -0.9343), (-0.2308, -0.9482, -1.038), (-0.2308, -1.052, -1.038), (-0.2308, -1.052, -0.9343), (-0.2308, -0.9482, -0.9343), (-0.1282, -0.9482, -1.038), (-0.1282, -1.052, -1.038), (-0.1282, -1.052, -0.9343), (-0.1282, -0.9482, -0.9343), (-0.02564, -0.9482, -1.038), (-0.02564, -1.052, -1.038), (-0.02564, -1.052, -0.9343), (-0.02564, -0.9482, -0.9343), (0.07692, -0.9482, -1.038), (0.07692, -1.052, -1.038), (0.07692, -1.052, -0.9343), (0.07692, -0.9482, -0.9343), (0.1795, -0.9482, -1.038), (0.1795, -1.052, -1.038), (0.1795, -1.052, -0.9343), (0.1795, -0.9482, -0.9343), (0.2821, -0.9482, -1.038), (0.2821, -1.052, -1.038), (0.2821, -1.052, -0.9343), (0.2821, -0.9482, -0.9343), (0.3846, -0.9482, -1.038), (0.3846, -1.052, -1.038), (0.3846, -1.052, -0.9343), (0.3846, -0.9482, -0.9343), (0.4872, -0.9482, -1.038), (0.4872, -1.052, -1.038), (0.4872, -1.052, -0.9343), (0.4872, -0.9482, -0.9343), (0.5897, -0.9482, -1.038), (0.5897, -1.052, -1.038), (0.5897, -1.052, -0.9343), (0.5897, -0.9482, -0.9343), (0.6923, -0.9482, -1.038), (0.6923, -1.052, -1.038), (0.6923, -1.052, -0.9343), (0.6923, -0.9482, -0.9343), (0.7949, -0.9482, -1.038), (0.7949, -1.052, -1.038), (0.7949, -1.052, -0.9343), (0.7949, -0.9482, -0.9343), (0.9228, -0.9474, -1.038), (0.8974, -1.052, -1.038), (0.8974, -1.052, -0.9343), (0.8974, -0.9482, -0.9343), (0.8974, -1.052, 0.9621), (0.8974, -0.9482, 0.9621), (0.8974, -1.052, 1.066), (0.7949, -1.052, 0.9621), (0.7949, -0.9482, 0.9621), (0.7949, -0.9482, 1.066), (0.7949, -1.052, 1.066), (0.6923, -1.052, 0.9621), (0.6923, -0.9482, 0.9621), (0.6923, -0.9482, 1.066), (0.6923, -1.052, 1.066), (0.5897, -1.052, 0.9621), (0.5897, -0.9482, 0.9621), (0.5897, -0.9482, 1.066), (0.5897, -1.052, 1.066), (0.4872, -1.052, 0.9621), (0.4872, -0.9482, 0.9621), (0.4872, -0.9482, 1.066), (0.4872, -1.052, 1.066), (0.3846, -1.052, 0.9621), (0.3846, -0.9482, 0.9621), (0.3846, -0.9482, 1.066), (0.3846, -1.052, 1.066), (0.2821, -1.052, 0.9621), (0.2821, -0.9482, 0.9621), (0.2821, -0.9482, 1.066), (0.2821, -1.052, 1.066), (0.1795, -1.052, 0.9621), (0.1795, -0.9482, 0.9621), (0.1795, -0.9482, 1.066), (0.1795, -1.052, 1.066), (0.07692, -1.052, 0.9621), (0.07692, -0.9482, 0.9621), (0.07692, -0.9482, 1.066), (0.07692, -1.052, 1.066), (-0.02564, -1.052, 0.9621), (-0.02564, -0.9482, 0.9621), (-0.02564, -0.9482, 1.066), (-0.02564, -1.052, 1.066), (-0.1282, -1.052, 0.9621), (-0.1282, -0.9482, 0.9621), (-0.1282, -0.9482, 1.066), (-0.1282, -1.052, 1.066), (-0.2308, -1.052, 0.9621), (-0.2308, -0.9482, 0.9621), (-0.2308, -0.9482, 1.066), (-0.2308, -1.052, 1.066), (-0.3333, -1.052, 0.9621), (-0.3333, -0.9482, 0.9621), (-0.3333, -0.9482, 1.066), (-0.3333, -1.052, 1.066), (-0.4359, -1.052, 0.9621), (-0.4359, -0.9482, 0.9621), (-0.4359, -0.9482, 1.066), (-0.4359, -1.052, 1.066), (-0.5385, -1.052, 0.9621), (-0.5385, -0.9482, 0.9621), (-0.5385, -0.9482, 1.066), (-0.5385, -1.052, 1.066), (-0.641, -1.052, 0.9621), (-0.641, -0.9482, 0.9621), (-0.641, -0.9482, 1.066), (-0.641, -1.052, 1.066), (-0.7436, -1.052, 0.9621), (-0.7436, -0.9482, 0.9621), (-0.7436, -0.9482, 1.066), (-0.7436, -1.052, 1.066), (-0.8462, -1.052, 0.9621), (-0.8462, -0.9482, 0.9621), (-0.8462, -0.9482, 1.066), (-0.8462, -1.052, 1.066), (-0.9487, -1.052, 0.9621), (-0.9487, -0.9482, 0.9621), (-0.9487, -0.9482, 1.066), (-0.9487, -1.052, 1.066), (-1.051, -1.052, 0.9621), (-1.051, -0.9482, 0.9621), (-1.051, -0.9482, 1.066), (-1.051, -1.052, 1.066), (-1.154, -1.052, 0.9621), (-1.154, -0.9482, 0.9621), (-1.154, -0.9482, 1.066), (-1.154, -1.052, 1.066), (-1.256, -1.052, 0.9621), (-1.256, -0.9482, 0.9621), (-1.256, -0.9482, 1.066), (-1.256, -1.052, 1.066), (-1.359, -1.052, 0.9621), (-1.359, -0.9482, 0.9621), (-1.359, -0.9482, 1.066), (-1.359, -1.052, 1.066), (-1.462, -1.052, 0.9621), (-1.462, -0.9482, 0.9621), (-1.462, -0.9482, 1.066), (-1.462, -1.052, 1.066), (-1.564, -1.052, 0.9621), (-1.564, -0.9482, 0.9621), (-1.564, -0.9482, 1.066), (-1.564, -1.052, 1.066), (-1.667, -1.052, 0.9621), (-1.667, -0.9482, 0.9621), (-1.667, -0.9482, 1.066), (-1.667, -1.052, 1.066), (-1.769, -1.052, 0.9621), (-1.769, -0.9482, 0.9621), (-1.769, -0.9482, 1.066), (-1.769, -1.052, 1.066), (-1.872, -1.052, 0.9621), (-1.872, -0.9482, 0.9621), (-1.872, -0.9482, 1.066), (-1.872, -1.052, 1.066), (-1.974, -1.052, 0.9621), (-1.974, -0.9482, 0.9621), (-1.974, -0.9482, 1.066), (-1.974, -1.052, 1.066), (-2.077, -1.052, 0.9621), (-2.077, -0.9482, 0.9621), (-2.077, -0.9482, 1.066), (-2.077, -1.052, 1.066), (-2.179, -1.052, 0.9621), (-2.179, -0.9482, 0.9621), (-2.179, -0.9482, 1.066), (-2.179, -1.052, 1.066), (-2.282, -1.052, 0.9621), (-2.282, -0.9482, 0.9621), (-2.282, -0.9482, 1.066), (-2.282, -1.052, 1.066), (-2.385, -1.052, 0.9621), (-2.385, -0.9482, 0.9621), (-2.385, -0.9482, 1.066), (-2.385, -1.052, 1.066), (-2.487, -1.052, 0.9621), (-2.487, -0.9482, 0.9621), (-2.487, -0.9482, 1.066), (-2.487, -1.052, 1.066), (-2.59, -1.052, 0.9621), (-2.59, -0.9482, 0.9621), (-2.59, -0.9482, 1.066), (-2.59, -1.052, 1.066), (-2.692, -1.052, 0.9621), (-2.692, -0.9482, 0.9621), (-2.692, -0.9482, 1.066), (-2.692, -1.052, 1.066), (-2.795, -1.052, 0.9621), (-2.795, -0.9482, 0.9621), (-2.795, -0.9482, 1.066), (-2.795, -1.052, 1.066), (-2.897, -1.052, 0.9621), (-2.897, -0.9482, 0.9621), (-2.897, -0.9482, 1.066), (-2.897, -1.052, 1.066), (-3.0, -1.052, 0.9621), (-3.0, -0.9482, 0.9621), (-3.0, -0.9482, 1.066), (-3.0, -1.052, 1.066), (-3.103, -1.052, 0.9621), (-3.103, -0.9482, 0.9621), (-3.103, -0.9482, 1.066), (-3.103, -1.052, 1.066), (-3.205, -1.052, 0.9621), (-3.205, -0.9482, 0.9621), (-3.205, -0.9482, 1.066), (-3.205, -1.052, 1.066), (-3.308, -1.052, 0.9621), (-3.308, -0.9482, 0.9621), (-3.308, -0.9482, 1.066), (-3.308, -1.052, 1.066), (-3.41, -1.052, 0.9621), (-3.41, -0.9482, 0.9621), (-3.41, -0.9482, 1.066), (-3.41, -1.052, 1.066), (-3.513, -1.052, 0.9621), (-3.513, -0.9482, 0.9621), (-3.513, -0.9482, 1.066), (-3.513, -1.052, 1.066), (-3.615, -1.052, 0.9621), (-3.615, -0.9482, 0.9621), (-3.615, -0.9482, 1.066), (-3.615, -1.052, 1.066), (-3.718, -1.052, 0.9621), (-3.718, -0.9482, 0.9621), (-3.718, -0.9482, 1.066), (-3.718, -1.052, 1.066), (-3.821, -1.052, 0.9621), (-3.821, -0.9482, 0.9621), (-3.821, -0.9482, 1.066), (-3.821, -1.052, 1.066), (-3.923, -1.052, 0.9621), (-3.923, -0.9482, 0.9621), (-3.923, -0.9482, 1.066), (-3.923, -1.052, 1.066), (-4.026, -1.052, 0.9621), (-4.026, -0.9482, 0.9621), (-4.026, -0.9482, 1.066), (-4.026, -1.052, 1.066), (-4.128, -1.052, 0.9621), (-4.128, -0.9482, 0.9621), (-4.128, -0.9482, 1.066), (-4.128, -1.052, 1.066), (-4.231, -1.052, 0.9621), (-4.231, -0.9482, 0.9621), (-4.231, -0.9482, 1.066), (-4.231, -1.052, 1.066), (-4.333, -1.052, 0.9621), (-4.333, -0.9482, 0.9621), (-4.333, -0.9482, 1.066), (-4.333, -1.052, 1.066), (-4.436, -1.052, 0.9621), (-4.436, -0.9482, 0.9621), (-4.436, -0.9482, 1.066), (-4.436, -1.052, 1.066), (-4.538, -1.052, 0.9621), (-4.538, -0.9482, 0.9621), (-4.538, -0.9482, 1.066), (-4.538, -1.052, 1.066), (-4.641, -1.052, 0.9621), (-4.641, -0.9482, 0.9621), (-4.641, -0.9482, 1.066), (-4.641, -1.052, 1.066), (-4.744, -1.052, 0.9621), (-4.744, -0.9482, 0.9621), (-4.744, -0.9482, 1.066), (-4.744, -1.052, 1.066), (-4.846, -1.052, 0.9621), (-4.846, -0.9482, 0.9621), (-4.846, -0.9482, 1.066), (-4.846, -1.052, 1.066), (-4.949, -1.052, 0.9621), (-4.949, -0.9482, 0.9621), (-4.949, -0.9482, 1.066), (-4.949, -1.052, 1.066), (-5.051, -1.052, 0.9621), (-5.051, -0.9482, 0.9621), (-5.051, -0.9482, 1.066), (-5.051, -1.052, 1.066), (-5.154, -1.052, 0.9621), (-5.154, -0.9482, 0.9621), (-5.154, -0.9482, 1.066), (-5.154, -1.052, 1.066), (-5.256, -1.052, 0.9621), (-5.256, -0.9482, 0.9621), (-5.256, -0.9482, 1.066), (-5.256, -1.052, 1.066), (-5.359, -1.052, 0.9621), (-5.359, -0.9482, 0.9621), (-5.359, -0.9482, 1.066), (-5.359, -1.052, 1.066), (-5.462, -1.052, 0.9621), (-5.462, -0.9482, 0.9621), (-5.462, -0.9482, 1.066), (-5.462, -1.052, 1.066), (-5.564, -1.052, 0.9621), (-5.564, -0.9482, 0.9621), (-5.564, -0.9482, 1.066), (-5.564, -1.052, 1.066), (-5.667, -1.052, 0.9621), (-5.667, -0.9482, 0.9621), (-5.667, -0.9482, 1.066), (-5.667, -1.052, 1.066), (-5.769, -1.052, 0.9621), (-5.769, -0.9482, 0.9621), (-5.769, -0.9482, 1.066), (-5.769, -1.052, 1.066), (-5.872, -1.052, 0.9621), (-5.872, -0.9482, 0.9621), (-5.872, -0.9482, 1.066), (-5.872, -1.052, 1.066), (-5.974, -1.052, 0.9621), (-5.974, -0.9482, 0.9621), (-5.974, -0.9482, 1.066), (-5.974, -1.052, 1.066), (-6.077, -1.052, 0.9621), (-6.077, -0.9482, 0.9621), (-6.077, -0.9482, 1.066), (-6.077, -1.052, 1.066), (-6.179, -1.052, 0.9621), (-6.179, -0.9482, 0.9621), (-6.179, -0.9482, 1.066), (-6.179, -1.052, 1.066), (-6.282, -1.052, 0.9621), (-6.282, -0.9482, 0.9621), (-6.282, -0.9482, 1.066), (-6.282, -1.052, 1.066), (-6.385, -1.052, 0.9621), (-6.385, -0.9482, 0.9621), (-6.385, -0.9482, 1.066), (-6.385, -1.052, 1.066), (-6.487, -1.052, 0.9621), (-6.487, -0.9482, 0.9621), (-6.487, -0.9482, 1.066), (-6.487, -1.052, 1.066), (-6.59, -1.052, 0.9621), (-6.59, -0.9482, 0.9621), (-6.59, -0.9482, 1.066), (-6.59, -1.052, 1.066), (-6.692, -1.052, 0.9621), (-6.692, -0.9482, 0.9621), (-6.692, -0.9482, 1.066), (-6.692, -1.052, 1.066), (-6.795, -1.052, 0.9621), (-6.795, -0.9482, 0.9621), (-6.795, -0.9482, 1.066), (-6.795, -1.052, 1.066), (-6.897, -1.052, 0.9621), (-6.897, -0.9482, 0.9621), (-6.897, -0.9482, 1.066), (-6.897, -1.052, 1.066), (-6.948, 0.7824, -1.038), (-7.052, 0.7824, -1.038), (-7.052, 0.7824, -0.9343), (-6.948, 0.7824, -0.9343), (-6.948, 0.6838, -1.038), (-7.052, 0.6838, -1.038), (-7.052, 0.6838, -0.9343), (-6.948, 0.6838, -0.9343), (-6.948, 0.5853, -1.038), (-7.052, 0.5853, -1.038), (-7.052, 0.5853, -0.9343), (-6.948, 0.5853, -0.9343), (-6.948, 0.4867, -1.038), (-7.052, 0.4867, -1.038), (-7.052, 0.4867, -0.9343), (-6.948, 0.4867, -0.9343), (-6.948, 0.3881, -1.038), (-7.052, 0.3881, -1.038), (-7.052, 0.3881, -0.9343), (-6.948, 0.3881, -0.9343), (-6.948, 0.2896, -1.038), (-7.052, 0.2896, -1.038), (-7.052, 0.2896, -0.9343), (-6.948, 0.2896, -0.9343), (-6.948, 0.191, -1.038), (-7.052, 0.191, -1.038), (-7.052, 0.191, -0.9343), (-6.948, 0.191, -0.9343), (-6.948, 0.09246, -1.038), (-7.052, 0.09246, -1.038), (-7.052, 0.09246, -0.9343), (-6.948, 0.09246, -0.9343), (-6.948, -0.006098, -1.038), (-7.052, -0.006098, -1.038), (-7.052, -0.006097, -0.9343), (-6.948, -0.006097, -0.9343), (-6.948, -0.1047, -1.038), (-7.052, -0.1047, -1.038), (-7.052, -0.1047, -0.9343), (-6.948, -0.1047, -0.9343), (-6.948, -0.2032, -1.038), (-7.052, -0.2032, -1.038), (-7.052, -0.2032, -0.9343), (-6.948, -0.2032, -0.9343), (-6.948, -0.3018, -1.038), (-7.052, -0.3018, -1.038), (-7.052, -0.3018, -0.9343), (-6.948, -0.3018, -0.9343), (-6.948, -0.4003, -1.038), (-7.052, -0.4003, -1.038), (-7.052, -0.4003, -0.9343), (-6.948, -0.4003, -0.9343), (-6.948, -0.4989, -1.038), (-7.052, -0.4989, -1.038), (-7.052, -0.4989, -0.9343), (-6.948, -0.4989, -0.9343), (-6.948, -0.5974, -1.038), (-7.052, -0.5974, -1.038), (-7.052, -0.5974, -0.9343), (-6.948, -0.5974, -0.9343), (-6.948, -0.696, -1.038), (-7.052, -0.696, -1.038), (-7.052, -0.696, -0.9343), (-6.948, -0.696, -0.9343), (-6.948, -0.7946, -1.038), (-7.052, -0.7946, -1.038), (-7.052, -0.7946, -0.9343), (-6.948, -0.7946, -0.9343), (1.052, -0.9466, -1.038), (1.052, 0.7746, 0.9621), (0.9482, 0.7746, 0.9621), (0.9482, 0.7746, 1.066), (1.052, 0.7746, 1.066), (1.052, 0.6732, 0.9621), (0.9482, 0.6732, 0.9621), (0.9482, 0.6732, 1.066), (1.052, 0.6732, 1.066), (1.052, 0.5718, 0.9621), (0.9482, 0.5718, 0.9621), (0.9482, 0.5718, 1.066), (1.052, 0.5718, 1.066), (1.052, 0.4704, 0.9621), (0.9482, 0.4704, 0.9621), (0.9482, 0.4704, 1.066), (1.052, 0.4704, 1.066), (1.052, 0.369, 0.9621), (0.9482, 0.369, 0.9621), (0.9482, 0.369, 1.066), (1.052, 0.369, 1.066), (1.052, 0.2676, 0.9621), (0.9482, 0.2676, 0.9621), (0.9482, 0.2676, 1.066), (1.052, 0.2676, 1.066), (1.052, 0.1662, 0.9621), (0.9482, 0.1662, 0.9621), (0.9482, 0.1662, 1.066), (1.052, 0.1662, 1.066), (1.052, 0.06479, 0.9621), (0.9482, 0.06479, 0.9621), (0.9482, 0.06479, 1.066), (1.052, 0.06479, 1.066), (1.052, -0.03661, 0.9621), (0.9482, -0.03661, 0.9621), (0.9482, -0.03661, 1.066), (1.052, -0.03661, 1.066), (1.052, -0.138, 0.9621), (0.9482, -0.138, 0.9621), (0.9482, -0.138, 1.066), (1.052, -0.138, 1.066), (1.052, -0.2394, 0.9621), (0.9482, -0.2394, 0.9621), (0.9482, -0.2394, 1.066), (1.052, -0.2394, 1.066), (1.052, -0.3408, 0.9621), (0.9482, -0.3408, 0.9621), (0.9482, -0.3408, 1.066), (1.052, -0.3408, 1.066), (1.052, -0.4422, 0.9621), (0.9482, -0.4422, 0.9621), (0.9482, -0.4422, 1.066), (1.052, -0.4422, 1.066), (1.052, -0.5436, 0.9621), (0.9482, -0.5436, 0.9621), (0.9482, -0.5436, 1.066), (1.052, -0.5436, 1.066), (1.052, -0.645, 0.9621), (0.9482, -0.645, 0.9621), (0.9482, -0.645, 1.066), (1.052, -0.645, 1.066), (1.052, -0.7464, 0.9621), (0.9482, -0.7464, 0.9621), (0.9482, -0.7464, 1.066), (1.052, -0.7464, 1.066), (1.052, -0.8478, 0.9621), (0.9482, -0.8478, 0.9621), (0.9482, -0.8478, 1.066), (1.052, -0.8478, 1.066), (-7.052, -0.8579, 0.9621), (-6.948, -0.8579, 0.9621), (-6.948, -0.8579, 1.066), (-7.052, -0.8579, 1.066), (-7.052, -0.7557, 0.9621), (-6.948, -0.7557, 0.9621), (-6.948, -0.7557, 1.066), (-7.052, -0.7557, 1.066), (-7.052, -0.6534, 0.9621), (-6.948, -0.6534, 0.9621), (-6.948, -0.6534, 1.066), (-7.052, -0.6534, 1.066), (-7.052, -0.5511, 0.9621), (-6.948, -0.5511, 0.9621), (-6.948, -0.5511, 1.066), (-7.052, -0.5511, 1.066), (-7.052, -0.4488, 0.9621), (-6.948, -0.4488, 0.9621), (-6.948, -0.4488, 1.066), (-7.052, -0.4488, 1.066), (-7.052, -0.3465, 0.9621), (-6.948, -0.3465, 0.9621), (-6.948, -0.3465, 1.066), (-7.052, -0.3465, 1.066), (-7.052, -0.2442, 0.9621), (-6.948, -0.2442, 0.9621), (-6.948, -0.2442, 1.066), (-7.052, -0.2442, 1.066), (-7.052, -0.1419, 0.9621), (-6.948, -0.1419, 0.9621), (-6.948, -0.1419, 1.066), (-7.052, -0.1419, 1.066), (-7.052, -0.03965, 0.9621), (-6.948, -0.03965, 0.9621), (-6.948, -0.03965, 1.066), (-7.052, -0.03965, 1.066), (-7.052, 0.06264, 0.9621), (-6.948, 0.06264, 0.9621), (-6.948, 0.06264, 1.066), (-7.052, 0.06264, 1.066), (-7.052, 0.1649, 0.9621), (-6.948, 0.1649, 0.9621), (-6.948, 0.1649, 1.066), (-7.052, 0.1649, 1.066), (-7.052, 0.2672, 0.9621), (-6.948, 0.2672, 0.9621), (-6.948, 0.2672, 1.066), (-7.052, 0.2672, 1.066), (-7.052, 0.3695, 0.9621), (-6.948, 0.3695, 0.9621), (-6.948, 0.3695, 1.066), (-7.052, 0.3695, 1.066), (-7.052, 0.4718, 0.9621), (-6.948, 0.4718, 0.9621), (-6.948, 0.4718, 1.066), (-7.052, 0.4718, 1.066), (-7.052, 0.5741, 0.9621), (-6.948, 0.5741, 0.9621), (-6.948, 0.5741, 1.066), (-7.052, 0.5741, 1.066), (-7.052, 0.6764, 0.9621), (-6.948, 0.6764, 0.9621), (-6.948, 0.6764, 1.066), (-7.052, 0.6764, 1.066), (-7.052, 0.7786, 0.9621), (-6.948, 0.7786, 0.9621), (-6.948, 0.7786, 1.066), (-7.052, 0.7786, 1.066), (0.9482, -0.7946, -1.038), (1.052, -0.7946, -1.038), (1.052, -0.7946, -0.9343), (0.9482, -0.7946, -0.9343), (0.9482, -0.696, -1.038), (1.052, -0.696, -1.038), (1.052, -0.696, -0.9343), (0.9482, -0.696, -0.9343), (0.9482, -0.5974, -1.038), (1.052, -0.5974, -1.038), (1.052, -0.5974, -0.9343), (0.9482, -0.5974, -0.9343), (0.9482, -0.4989, -1.038), (1.052, -0.4989, -1.038), (1.052, -0.4989, -0.9343), (0.9482, -0.4989, -0.9343), (0.9482, -0.4003, -1.038), (1.052, -0.4003, -1.038), (1.052, -0.4003, -0.9343), (0.9482, -0.4003, -0.9343), (0.9482, -0.3018, -1.038), (1.052, -0.3018, -1.038), (1.052, -0.3018, -0.9343), (0.9482, -0.3018, -0.9343), (0.9482, -0.2032, -1.038), (1.052, -0.2032, -1.038), (1.052, -0.2032, -0.9343), (0.9482, -0.2032, -0.9343), (0.9482, -0.1047, -1.038), (1.052, -0.1047, -1.038), (1.052, -0.1047, -0.9343), (0.9482, -0.1047, -0.9343), (0.9482, -0.006097, -1.038), (1.052, -0.006097, -1.038), (1.052, -0.006098, -0.9343), (0.9482, -0.006098, -0.9343), (0.9482, 0.09246, -1.038), (1.052, 0.09246, -1.038), (1.052, 0.09246, -0.9343), (0.9482, 0.09246, -0.9343), (0.9482, 0.191, -1.038), (1.052, 0.191, -1.038), (1.052, 0.191, -0.9343), (0.9482, 0.191, -0.9343), (0.9482, 0.2896, -1.038), (1.052, 0.2896, -1.038), (1.052, 0.2896, -0.9343), (0.9482, 0.2896, -0.9343), (0.9482, 0.3881, -1.038), (1.052, 0.3881, -1.038), (1.052, 0.3881, -0.9343), (0.9482, 0.3881, -0.9343), (0.9482, 0.4867, -1.038), (1.052, 0.4867, -1.038), (1.052, 0.4867, -0.9343), (0.9482, 0.4867, -0.9343), (0.9482, 0.5853, -1.038), (1.052, 0.5853, -1.038), (1.052, 0.5853, -0.9343), (0.9482, 0.5853, -0.9343), (0.9482, 0.6838, -1.038), (1.052, 0.6838, -1.038), (1.052, 0.6838, -0.9343), (0.9482, 0.6838, -0.9343), (0.9482, 0.7824, -1.038), (1.052, 0.7824, -1.038), (1.052, 0.7824, -0.9343), (0.9482, 0.7824, -0.9343), (-7.052, 0.9405, -1.038), (1.052, 0.938, 1.066), (-7.052, -0.9542, 0.938), (-6.948, -0.9542, 0.938), (-7.052, -0.9602, 1.066), (1.052, -0.9492, 1.066), (0.9228, -0.9487, 1.066), (0.9482, -0.9487, 0.938), (1.052, -0.9487, 0.938)], [], [(5, 106, 105), (61, 62, 58, 57), (30, 952, 31), (60, 61, 57, 56), (35, 32, 31), (59, 56, 52, 55), (104, 1562, 1565), (58, 59, 55, 54), (954, 30, 33), (57, 58, 54, 53), (490, 491, 1839), (953, 34, 35), (56, 57, 53, 52), (55, 52, 48, 51), (54, 55, 51, 50), (53, 54, 50, 49), (1563, 107, 106), (52, 53, 49, 48), (51, 48, 44, 47), (50, 51, 47, 46), (183, 184, 1839), (1564, 5, 1565), (948, 949, 1257), (49, 50, 46, 45), (496, 494, 113), (185, 493, 490), (48, 49, 45, 44), (47, 44, 40, 43), (108, 111, 112), (492, 182, 491), (46, 47, 43, 42), (45, 46, 42, 41), (44, 45, 41, 40), (1255, 1634, 1256), (110, 496, 111), (43, 40, 36, 39), (42, 43, 39, 38), (41, 42, 38, 37), (40, 41, 37, 36), (495, 110, 109), (39, 36, 34, 33), (38, 39, 33, 32), (950, 1255, 1258), (878, 1259, 879), (37, 38, 32, 35), (951, 948, 1634), (187, 186, 877), (36, 37, 35, 34), (1260, 10, 11), (10, 13, 878), (33, 30, 0, 3), (32, 33, 3, 2), (876, 873, 877), (13, 1844, 1845, 12), (12, 1845, 1846, 1260), (12, 1261, 13), (1260, 1846, 1847, 10), (186, 189, 875), (1564, 4, 1843, 5), (5, 1843, 1841, 106), (801, 798, 802), (874, 188, 873), (106, 1841, 1842, 1563), (800, 1840, 804, 797), (948, 1257, 1256, 1634), (1563, 1842, 4, 1564), (797, 804, 803), (1840, 801, 804), (30, 31, 1, 0), (953, 35, 31, 952), (13, 1261, 1259, 878), (1565, 5, 105, 104), (10, 1847, 1844, 13), (800, 799, 1840), (496, 113, 112, 111), (185, 490, 1839, 184), (186, 875, 876, 877), (31, 32, 2, 1), (492, 493, 185, 182), (495, 109, 113, 494), (797, 803, 802, 798), (189, 188, 874, 875), (949, 950, 1258, 1257), (953, 954, 33, 34), (1260, 11, 879, 1259), (1563, 1562, 104, 107), (62, 63, 59, 58), (63, 60, 56, 59), (64, 65, 61, 60), (65, 66, 62, 61), (66, 67, 63, 62), (67, 64, 60, 63), (68, 69, 65, 64), (69, 70, 66, 65), (70, 71, 67, 66), (71, 68, 64, 67), (72, 73, 69, 68), (73, 74, 70, 69), (74, 75, 71, 70), (75, 72, 68, 71), (76, 77, 73, 72), (77, 78, 74, 73), (78, 79, 75, 74), (79, 76, 72, 75), (80, 81, 77, 76), (81, 82, 78, 77), (82, 83, 79, 78), (83, 80, 76, 79), (84, 85, 81, 80), (85, 86, 82, 81), (86, 87, 83, 82), (87, 84, 80, 83), (88, 89, 85, 84), (89, 90, 86, 85), (90, 91, 87, 86), (91, 88, 84, 87), (92, 93, 89, 88), (93, 94, 90, 89), (94, 95, 91, 90), (95, 92, 88, 91), (96, 97, 93, 92), (97, 98, 94, 93), (98, 99, 95, 94), (99, 96, 92, 95), (100, 101, 97, 96), (101, 102, 98, 97), (102, 103, 99, 98), (103, 100, 96, 99), (104, 105, 101, 100), (105, 106, 102, 101), (106, 107, 103, 102), (107, 104, 100, 103), (108, 109, 15, 14), (109, 110, 16, 15), (110, 111, 17, 16), (111, 108, 14, 17), (109, 108, 115, 114), (108, 112, 116, 115), (112, 113, 117, 116), (113, 109, 114, 117), (114, 115, 119, 118), (115, 116, 120, 119), (116, 117, 121, 120), (117, 114, 118, 121), (118, 119, 123, 122), (119, 120, 124, 123), (120, 121, 125, 124), (121, 118, 122, 125), (122, 123, 127, 126), (123, 124, 128, 127), (124, 125, 129, 128), (125, 122, 126, 129), (126, 127, 131, 130), (127, 128, 132, 131), (128, 129, 133, 132), (129, 126, 130, 133), (130, 131, 135, 134), (131, 132, 136, 135), (132, 133, 137, 136), (133, 130, 134, 137), (134, 135, 139, 138), (135, 136, 140, 139), (136, 137, 141, 140), (137, 134, 138, 141), (138, 139, 143, 142), (139, 140, 144, 143), (140, 141, 145, 144), (141, 138, 142, 145), (142, 143, 147, 146), (143, 144, 148, 147), (144, 145, 149, 148), (145, 142, 146, 149), (146, 147, 151, 150), (147, 148, 152, 151), (148, 149, 153, 152), (149, 146, 150, 153), (150, 151, 155, 154), (151, 152, 156, 155), (152, 153, 157, 156), (153, 150, 154, 157), (154, 155, 159, 158), (155, 156, 160, 159), (156, 157, 161, 160), (157, 154, 158, 161), (158, 159, 163, 162), (159, 160, 164, 163), (160, 161, 165, 164), (161, 158, 162, 165), (162, 163, 167, 166), (163, 164, 168, 167), (164, 165, 169, 168), (165, 162, 166, 169), (166, 167, 171, 170), (167, 168, 172, 171), (168, 169, 173, 172), (169, 166, 170, 173), (170, 171, 175, 174), (171, 172, 176, 175), (172, 173, 177, 176), (173, 170, 174, 177), (174, 175, 179, 178), (175, 176, 180, 179), (176, 177, 181, 180), (177, 174, 178, 181), (178, 179, 183, 182), (179, 180, 184, 183), (180, 181, 185, 184), (181, 178, 182, 185), (186, 187, 191, 190), (187, 188, 192, 191), (188, 189, 193, 192), (189, 186, 190, 193), (190, 191, 195, 194), (191, 192, 196, 195), (192, 193, 197, 196), (193, 190, 194, 197), (194, 195, 199, 198), (195, 196, 200, 199), (196, 197, 201, 200), (197, 194, 198, 201), (198, 199, 203, 202), (199, 200, 204, 203), (200, 201, 205, 204), (201, 198, 202, 205), (202, 203, 207, 206), (203, 204, 208, 207), (204, 205, 209, 208), (205, 202, 206, 209), (206, 207, 211, 210), (207, 208, 212, 211), (208, 209, 213, 212), (209, 206, 210, 213), (210, 211, 215, 214), (211, 212, 216, 215), (212, 213, 217, 216), (213, 210, 214, 217), (214, 215, 219, 218), (215, 216, 220, 219), (216, 217, 221, 220), (217, 214, 218, 221), (218, 219, 223, 222), (219, 220, 224, 223), (220, 221, 225, 224), (221, 218, 222, 225), (222, 223, 227, 226), (223, 224, 228, 227), (224, 225, 229, 228), (225, 222, 226, 229), (226, 227, 231, 230), (227, 228, 232, 231), (228, 229, 233, 232), (229, 226, 230, 233), (230, 231, 235, 234), (231, 232, 236, 235), (232, 233, 237, 236), (233, 230, 234, 237), (234, 235, 239, 238), (235, 236, 240, 239), (236, 237, 241, 240), (237, 234, 238, 241), (238, 239, 243, 242), (239, 240, 244, 243), (240, 241, 245, 244), (241, 238, 242, 245), (242, 243, 247, 246), (243, 244, 248, 247), (244, 245, 249, 248), (245, 242, 246, 249), (246, 247, 251, 250), (247, 248, 252, 251), (248, 249, 253, 252), (249, 246, 250, 253), (250, 251, 255, 254), (251, 252, 256, 255), (252, 253, 257, 256), (253, 250, 254, 257), (254, 255, 259, 258), (255, 256, 260, 259), (256, 257, 261, 260), (257, 254, 258, 261), (258, 259, 263, 262), (259, 260, 264, 263), (260, 261, 265, 264), (261, 258, 262, 265), (262, 263, 267, 266), (263, 264, 268, 267), (264, 265, 269, 268), (265, 262, 266, 269), (266, 267, 271, 270), (267, 268, 272, 271), (268, 269, 273, 272), (269, 266, 270, 273), (270, 271, 275, 274), (271, 272, 276, 275), (272, 273, 277, 276), (273, 270, 274, 277), (274, 275, 279, 278), (275, 276, 280, 279), (276, 277, 281, 280), (277, 274, 278, 281), (278, 279, 283, 282), (279, 280, 284, 283), (280, 281, 285, 284), (281, 278, 282, 285), (282, 283, 287, 286), (283, 284, 288, 287), (284, 285, 289, 288), (285, 282, 286, 289), (286, 287, 291, 290), (287, 288, 292, 291), (288, 289, 293, 292), (289, 286, 290, 293), (290, 291, 295, 294), (291, 292, 296, 295), (292, 293, 297, 296), (293, 290, 294, 297), (294, 295, 299, 298), (295, 296, 300, 299), (296, 297, 301, 300), (297, 294, 298, 301), (298, 299, 303, 302), (299, 300, 304, 303), (300, 301, 305, 304), (301, 298, 302, 305), (302, 303, 307, 306), (303, 304, 308, 307), (304, 305, 309, 308), (305, 302, 306, 309), (306, 307, 311, 310), (307, 308, 312, 311), (308, 309, 313, 312), (309, 306, 310, 313), (310, 311, 315, 314), (311, 312, 316, 315), (312, 313, 317, 316), (313, 310, 314, 317), (314, 315, 319, 318), (315, 316, 320, 319), (316, 317, 321, 320), (317, 314, 318, 321), (318, 319, 323, 322), (319, 320, 324, 323), (320, 321, 325, 324), (321, 318, 322, 325), (322, 323, 327, 326), (323, 324, 328, 327), (324, 325, 329, 328), (325, 322, 326, 329), (326, 327, 331, 330), (327, 328, 332, 331), (328, 329, 333, 332), (329, 326, 330, 333), (330, 331, 335, 334), (331, 332, 336, 335), (332, 333, 337, 336), (333, 330, 334, 337), (334, 335, 339, 338), (335, 336, 340, 339), (336, 337, 341, 340), (337, 334, 338, 341), (338, 339, 343, 342), (339, 340, 344, 343), (340, 341, 345, 344), (341, 338, 342, 345), (342, 343, 347, 346), (343, 344, 348, 347), (344, 345, 349, 348), (345, 342, 346, 349), (346, 347, 351, 350), (347, 348, 352, 351), (348, 349, 353, 352), (349, 346, 350, 353), (350, 351, 355, 354), (351, 352, 356, 355), (352, 353, 357, 356), (353, 350, 354, 357), (354, 355, 359, 358), (355, 356, 360, 359), (356, 357, 361, 360), (357, 354, 358, 361), (358, 359, 363, 362), (359, 360, 364, 363), (360, 361, 365, 364), (361, 358, 362, 365), (362, 363, 367, 366), (363, 364, 368, 367), (364, 365, 369, 368), (365, 362, 366, 369), (366, 367, 371, 370), (367, 368, 372, 371), (368, 369, 373, 372), (369, 366, 370, 373), (370, 371, 375, 374), (371, 372, 376, 375), (372, 373, 377, 376), (373, 370, 374, 377), (374, 375, 379, 378), (375, 376, 380, 379), (376, 377, 381, 380), (377, 374, 378, 381), (378, 379, 383, 382), (379, 380, 384, 383), (380, 381, 385, 384), (381, 378, 382, 385), (382, 383, 387, 386), (383, 384, 388, 387), (384, 385, 389, 388), (385, 382, 386, 389), (386, 387, 391, 390), (387, 388, 392, 391), (388, 389, 393, 392), (389, 386, 390, 393), (390, 391, 395, 394), (391, 392, 396, 395), (392, 393, 397, 396), (393, 390, 394, 397), (394, 395, 399, 398), (395, 396, 400, 399), (396, 397, 401, 400), (397, 394, 398, 401), (398, 399, 403, 402), (399, 400, 404, 403), (400, 401, 405, 404), (401, 398, 402, 405), (402, 403, 407, 406), (403, 404, 408, 407), (404, 405, 409, 408), (405, 402, 406, 409), (406, 407, 411, 410), (407, 408, 412, 411), (408, 409, 413, 412), (409, 406, 410, 413), (410, 411, 415, 414), (411, 412, 416, 415), (412, 413, 417, 416), (413, 410, 414, 417), (414, 415, 419, 418), (415, 416, 420, 419), (416, 417, 421, 420), (417, 414, 418, 421), (418, 419, 423, 422), (419, 420, 424, 423), (420, 421, 425, 424), (421, 418, 422, 425), (422, 423, 427, 426), (423, 424, 428, 427), (424, 425, 429, 428), (425, 422, 426, 429), (426, 427, 431, 430), (427, 428, 432, 431), (428, 429, 433, 432), (429, 426, 430, 433), (430, 431, 435, 434), (431, 432, 436, 435), (432, 433, 437, 436), (433, 430, 434, 437), (434, 435, 439, 438), (435, 436, 440, 439), (436, 437, 441, 440), (437, 434, 438, 441), (438, 439, 443, 442), (439, 440, 444, 443), (440, 441, 445, 444), (441, 438, 442, 445), (442, 443, 447, 446), (443, 444, 448, 447), (444, 445, 449, 448), (445, 442, 446, 449), (446, 447, 451, 450), (447, 448, 452, 451), (448, 449, 453, 452), (449, 446, 450, 453), (450, 451, 455, 454), (451, 452, 456, 455), (452, 453, 457, 456), (453, 450, 454, 457), (454, 455, 459, 458), (455, 456, 460, 459), (456, 457, 461, 460), (457, 454, 458, 461), (458, 459, 463, 462), (459, 460, 464, 463), (460, 461, 465, 464), (461, 458, 462, 465), (462, 463, 467, 466), (463, 464, 468, 467), (464, 465, 469, 468), (465, 462, 466, 469), (466, 467, 471, 470), (467, 468, 472, 471), (468, 469, 473, 472), (469, 466, 470, 473), (470, 471, 475, 474), (471, 472, 476, 475), (472, 473, 477, 476), (473, 470, 474, 477), (474, 475, 479, 478), (475, 476, 480, 479), (476, 477, 481, 480), (477, 474, 478, 481), (478, 479, 483, 482), (479, 480, 484, 483), (480, 481, 485, 484), (481, 478, 482, 485), (482, 483, 487, 486), (483, 484, 488, 487), (484, 485, 489, 488), (485, 482, 486, 489), (486, 487, 491, 490), (487, 488, 492, 491), (488, 489, 493, 492), (489, 486, 490, 493), (497, 498, 495, 494), (498, 499, 110, 495), (499, 500, 496, 110), (500, 497, 494, 496), (501, 502, 498, 497), (502, 503, 499, 498), (503, 504, 500, 499), (504, 501, 497, 500), (505, 506, 502, 501), (506, 507, 503, 502), (507, 508, 504, 503), (508, 505, 501, 504), (509, 510, 506, 505), (510, 511, 507, 506), (511, 512, 508, 507), (512, 509, 505, 508), (513, 514, 510, 509), (514, 515, 511, 510), (515, 516, 512, 511), (516, 513, 509, 512), (517, 518, 514, 513), (518, 519, 515, 514), (519, 520, 516, 515), (520, 517, 513, 516), (521, 522, 518, 517), (522, 523, 519, 518), (523, 524, 520, 519), (524, 521, 517, 520), (525, 526, 522, 521), (526, 527, 523, 522), (527, 528, 524, 523), (528, 525, 521, 524), (529, 530, 526, 525), (530, 531, 527, 526), (531, 532, 528, 527), (532, 529, 525, 528), (533, 534, 530, 529), (534, 535, 531, 530), (535, 536, 532, 531), (536, 533, 529, 532), (537, 538, 534, 533), (538, 539, 535, 534), (539, 540, 536, 535), (540, 537, 533, 536), (541, 542, 538, 537), (542, 543, 539, 538), (543, 544, 540, 539), (544, 541, 537, 540), (545, 546, 542, 541), (546, 547, 543, 542), (547, 548, 544, 543), (548, 545, 541, 544), (549, 550, 546, 545), (550, 551, 547, 546), (551, 552, 548, 547), (552, 549, 545, 548), (553, 554, 550, 549), (554, 555, 551, 550), (555, 556, 552, 551), (556, 553, 549, 552), (557, 558, 554, 553), (558, 559, 555, 554), (559, 560, 556, 555), (560, 557, 553, 556), (561, 562, 558, 557), (562, 563, 559, 558), (563, 564, 560, 559), (564, 561, 557, 560), (565, 566, 562, 561), (566, 567, 563, 562), (567, 568, 564, 563), (568, 565, 561, 564), (569, 570, 566, 565), (570, 571, 567, 566), (571, 572, 568, 567), (572, 569, 565, 568), (573, 574, 570, 569), (574, 575, 571, 570), (575, 576, 572, 571), (576, 573, 569, 572), (577, 578, 574, 573), (578, 579, 575, 574), (579, 580, 576, 575), (580, 577, 573, 576), (581, 582, 578, 577), (582, 583, 579, 578), (583, 584, 580, 579), (584, 581, 577, 580), (585, 586, 582, 581), (586, 587, 583, 582), (587, 588, 584, 583), (588, 585, 581, 584), (589, 590, 586, 585), (590, 591, 587, 586), (591, 592, 588, 587), (592, 589, 585, 588), (593, 594, 590, 589), (594, 595, 591, 590), (595, 596, 592, 591), (596, 593, 589, 592), (597, 598, 594, 593), (598, 599, 595, 594), (599, 600, 596, 595), (600, 597, 593, 596), (601, 602, 598, 597), (602, 603, 599, 598), (603, 604, 600, 599), (604, 601, 597, 600), (605, 606, 602, 601), (606, 607, 603, 602), (607, 608, 604, 603), (608, 605, 601, 604), (609, 610, 606, 605), (610, 611, 607, 606), (611, 612, 608, 607), (612, 609, 605, 608), (613, 614, 610, 609), (614, 615, 611, 610), (615, 616, 612, 611), (616, 613, 609, 612), (617, 618, 614, 613), (618, 619, 615, 614), (619, 620, 616, 615), (620, 617, 613, 616), (621, 622, 618, 617), (622, 623, 619, 618), (623, 624, 620, 619), (624, 621, 617, 620), (625, 626, 622, 621), (626, 627, 623, 622), (627, 628, 624, 623), (628, 625, 621, 624), (629, 630, 626, 625), (630, 631, 627, 626), (631, 632, 628, 627), (632, 629, 625, 628), (633, 634, 630, 629), (634, 635, 631, 630), (635, 636, 632, 631), (636, 633, 629, 632), (637, 638, 634, 633), (638, 639, 635, 634), (639, 640, 636, 635), (640, 637, 633, 636), (641, 642, 638, 637), (642, 643, 639, 638), (643, 644, 640, 639), (644, 641, 637, 640), (645, 646, 642, 641), (646, 647, 643, 642), (647, 648, 644, 643), (648, 645, 641, 644), (649, 650, 646, 645), (650, 651, 647, 646), (651, 652, 648, 647), (652, 649, 645, 648), (653, 654, 650, 649), (654, 655, 651, 650), (655, 656, 652, 651), (656, 653, 649, 652), (657, 658, 654, 653), (658, 659, 655, 654), (659, 660, 656, 655), (660, 657, 653, 656), (661, 662, 658, 657), (662, 663, 659, 658), (663, 664, 660, 659), (664, 661, 657, 660), (665, 666, 662, 661), (666, 667, 663, 662), (667, 668, 664, 663), (668, 665, 661, 664), (669, 670, 666, 665), (670, 671, 667, 666), (671, 672, 668, 667), (672, 669, 665, 668), (673, 674, 670, 669), (674, 675, 671, 670), (675, 676, 672, 671), (676, 673, 669, 672), (677, 678, 674, 673), (678, 679, 675, 674), (679, 680, 676, 675), (680, 677, 673, 676), (681, 682, 678, 677), (682, 683, 679, 678), (683, 684, 680, 679), (684, 681, 677, 680), (685, 686, 682, 681), (686, 687, 683, 682), (687, 688, 684, 683), (688, 685, 681, 684), (689, 690, 686, 685), (690, 691, 687, 686), (691, 692, 688, 687), (692, 689, 685, 688), (693, 694, 690, 689), (694, 695, 691, 690), (695, 696, 692, 691), (696, 693, 689, 692), (697, 698, 694, 693), (698, 699, 695, 694), (699, 700, 696, 695), (700, 697, 693, 696), (701, 702, 698, 697), (702, 703, 699, 698), (703, 704, 700, 699), (704, 701, 697, 700), (705, 706, 702, 701), (706, 707, 703, 702), (707, 708, 704, 703), (708, 705, 701, 704), (709, 710, 706, 705), (710, 711, 707, 706), (711, 712, 708, 707), (712, 709, 705, 708), (713, 714, 710, 709), (714, 715, 711, 710), (715, 716, 712, 711), (716, 713, 709, 712), (717, 718, 714, 713), (718, 719, 715, 714), (719, 720, 716, 715), (720, 717, 713, 716), (721, 722, 718, 717), (722, 723, 719, 718), (723, 724, 720, 719), (724, 721, 717, 720), (725, 726, 722, 721), (726, 727, 723, 722), (727, 728, 724, 723), (728, 725, 721, 724), (729, 730, 726, 725), (730, 731, 727, 726), (731, 732, 728, 727), (732, 729, 725, 728), (733, 734, 730, 729), (734, 735, 731, 730), (735, 736, 732, 731), (736, 733, 729, 732), (737, 738, 734, 733), (738, 739, 735, 734), (739, 740, 736, 735), (740, 737, 733, 736), (741, 742, 738, 737), (742, 743, 739, 738), (743, 744, 740, 739), (744, 741, 737, 740), (745, 746, 742, 741), (746, 747, 743, 742), (747, 748, 744, 743), (748, 745, 741, 744), (749, 750, 746, 745), (750, 751, 747, 746), (751, 752, 748, 747), (752, 749, 745, 748), (753, 754, 750, 749), (754, 755, 751, 750), (755, 756, 752, 751), (756, 753, 749, 752), (757, 758, 754, 753), (758, 759, 755, 754), (759, 760, 756, 755), (760, 757, 753, 756), (761, 762, 758, 757), (762, 763, 759, 758), (763, 764, 760, 759), (764, 761, 757, 760), (765, 766, 762, 761), (766, 767, 763, 762), (767, 768, 764, 763), (768, 765, 761, 764), (769, 770, 766, 765), (770, 771, 767, 766), (771, 772, 768, 767), (772, 769, 765, 768), (773, 774, 770, 769), (774, 775, 771, 770), (775, 776, 772, 771), (776, 773, 769, 772), (777, 778, 774, 773), (778, 779, 775, 774), (779, 780, 776, 775), (780, 777, 773, 776), (781, 782, 778, 777), (782, 783, 779, 778), (783, 784, 780, 779), (784, 781, 777, 780), (785, 786, 782, 781), (786, 787, 783, 782), (787, 788, 784, 783), (788, 785, 781, 784), (789, 790, 786, 785), (790, 791, 787, 786), (791, 792, 788, 787), (792, 789, 785, 788), (793, 794, 790, 789), (794, 795, 791, 790), (795, 796, 792, 791), (796, 793, 789, 792), (797, 798, 794, 793), (798, 799, 795, 794), (799, 800, 796, 795), (800, 797, 793, 796), (801, 802, 806, 805), (802, 803, 807, 806), (803, 804, 808, 807), (804, 801, 805, 808), (805, 806, 810, 809), (806, 807, 811, 810), (807, 808, 812, 811), (808, 805, 809, 812), (809, 810, 814, 813), (810, 811, 815, 814), (811, 812, 816, 815), (812, 809, 813, 816), (813, 814, 818, 817), (814, 815, 819, 818), (815, 816, 820, 819), (816, 813, 817, 820), (817, 818, 822, 821), (818, 819, 823, 822), (819, 820, 824, 823), (820, 817, 821, 824), (821, 822, 826, 825), (822, 823, 827, 826), (823, 824, 828, 827), (824, 821, 825, 828), (825, 826, 830, 829), (826, 827, 831, 830), (827, 828, 832, 831), (828, 825, 829, 832), (829, 830, 834, 833), (830, 831, 835, 834), (831, 832, 836, 835), (832, 829, 833, 836), (833, 834, 838, 837), (834, 835, 839, 838), (835, 836, 840, 839), (836, 833, 837, 840), (837, 838, 842, 841), (838, 839, 843, 842), (839, 840, 844, 843), (840, 837, 841, 844), (841, 842, 846, 845), (842, 843, 847, 846), (843, 844, 848, 847), (844, 841, 845, 848), (845, 846, 850, 849), (846, 847, 851, 850), (847, 848, 852, 851), (848, 845, 849, 852), (849, 850, 854, 853), (850, 851, 855, 854), (851, 852, 856, 855), (852, 849, 853, 856), (853, 854, 858, 857), (854, 855, 859, 858), (855, 856, 860, 859), (856, 853, 857, 860), (857, 858, 862, 861), (858, 859, 863, 862), (859, 860, 864, 863), (860, 857, 861, 864), (861, 862, 866, 865), (862, 863, 867, 866), (863, 864, 868, 867), (864, 861, 865, 868), (865, 866, 870, 869), (866, 867, 871, 870), (867, 868, 872, 871), (868, 865, 869, 872), (869, 870, 874, 873), (870, 871, 875, 874), (871, 872, 876, 875), (872, 869, 873, 876), (187, 877, 19, 18), (877, 873, 20, 19), (873, 188, 21, 20), (188, 187, 18, 21), (878, 879, 881, 880), (879, 11, 882, 881), (11, 10, 883, 882), (10, 878, 880, 883), (880, 881, 885, 884), (881, 882, 886, 885), (882, 883, 887, 886), (883, 880, 884, 887), (884, 885, 889, 888), (885, 886, 890, 889), (886, 887, 891, 890), (887, 884, 888, 891), (888, 889, 893, 892), (889, 890, 894, 893), (890, 891, 895, 894), (891, 888, 892, 895), (892, 893, 897, 896), (893, 894, 898, 897), (894, 895, 899, 898), (895, 892, 896, 899), (896, 897, 901, 900), (897, 898, 902, 901), (898, 899, 903, 902), (899, 896, 900, 903), (900, 901, 905, 904), (901, 902, 906, 905), (902, 903, 907, 906), (903, 900, 904, 907), (904, 905, 909, 908), (905, 906, 910, 909), (906, 907, 911, 910), (907, 904, 908, 911), (908, 909, 913, 912), (909, 910, 914, 913), (910, 911, 915, 914), (911, 908, 912, 915), (912, 913, 917, 916), (913, 914, 918, 917), (914, 915, 919, 918), (915, 912, 916, 919), (916, 917, 921, 920), (917, 918, 922, 921), (918, 919, 923, 922), (919, 916, 920, 923), (920, 921, 925, 924), (921, 922, 926, 925), (922, 923, 927, 926), (923, 920, 924, 927), (924, 925, 929, 928), (925, 926, 930, 929), (926, 927, 931, 930), (927, 924, 928, 931), (928, 929, 933, 932), (929, 930, 934, 933), (930, 931, 935, 934), (931, 928, 932, 935), (932, 933, 937, 936), (933, 934, 938, 937), (934, 935, 939, 938), (935, 932, 936, 939), (936, 937, 941, 940), (937, 938, 942, 941), (938, 939, 943, 942), (939, 936, 940, 943), (940, 941, 945, 944), (941, 942, 946, 945), (942, 943, 947, 946), (943, 940, 944, 947), (944, 945, 949, 948), (945, 946, 950, 949), (946, 947, 951, 950), (947, 944, 948, 951), (955, 956, 952, 30), (956, 957, 953, 952), (957, 958, 954, 953), (958, 955, 30, 954), (959, 960, 956, 955), (960, 961, 957, 956), (961, 962, 958, 957), (962, 959, 955, 958), (963, 964, 960, 959), (964, 965, 961, 960), (965, 966, 962, 961), (966, 963, 959, 962), (967, 968, 964, 963), (968, 969, 965, 964), (969, 970, 966, 965), (970, 967, 963, 966), (971, 972, 968, 967), (972, 973, 969, 968), (973, 974, 970, 969), (974, 971, 967, 970), (975, 976, 972, 971), (976, 977, 973, 972), (977, 978, 974, 973), (978, 975, 971, 974), (979, 980, 976, 975), (980, 981, 977, 976), (981, 982, 978, 977), (982, 979, 975, 978), (983, 984, 980, 979), (984, 985, 981, 980), (985, 986, 982, 981), (986, 983, 979, 982), (987, 988, 984, 983), (988, 989, 985, 984), (989, 990, 986, 985), (990, 987, 983, 986), (991, 992, 988, 987), (992, 993, 989, 988), (993, 994, 990, 989), (994, 991, 987, 990), (995, 996, 992, 991), (996, 997, 993, 992), (997, 998, 994, 993), (998, 995, 991, 994), (999, 1000, 996, 995), (1000, 1001, 997, 996), (1001, 1002, 998, 997), (1002, 999, 995, 998), (1003, 1004, 1000, 999), (1004, 1005, 1001, 1000), (1005, 1006, 1002, 1001), (1006, 1003, 999, 1002), (1007, 1008, 1004, 1003), (1008, 1009, 1005, 1004), (1009, 1010, 1006, 1005), (1010, 1007, 1003, 1006), (1011, 1012, 1008, 1007), (1012, 1013, 1009, 1008), (1013, 1014, 1010, 1009), (1014, 1011, 1007, 1010), (1015, 1016, 1012, 1011), (1016, 1017, 1013, 1012), (1017, 1018, 1014, 1013), (1018, 1015, 1011, 1014), (1019, 1020, 1016, 1015), (1020, 1021, 1017, 1016), (1021, 1022, 1018, 1017), (1022, 1019, 1015, 1018), (1023, 1024, 1020, 1019), (1024, 1025, 1021, 1020), (1025, 1026, 1022, 1021), (1026, 1023, 1019, 1022), (1027, 1028, 1024, 1023), (1028, 1029, 1025, 1024), (1029, 1030, 1026, 1025), (1030, 1027, 1023, 1026), (1031, 1032, 1028, 1027), (1032, 1033, 1029, 1028), (1033, 1034, 1030, 1029), (1034, 1031, 1027, 1030), (1035, 1036, 1032, 1031), (1036, 1037, 1033, 1032), (1037, 1038, 1034, 1033), (1038, 1035, 1031, 1034), (1039, 1040, 1036, 1035), (1040, 1041, 1037, 1036), (1041, 1042, 1038, 1037), (1042, 1039, 1035, 1038), (1043, 1044, 1040, 1039), (1044, 1045, 1041, 1040), (1045, 1046, 1042, 1041), (1046, 1043, 1039, 1042), (1047, 1048, 1044, 1043), (1048, 1049, 1045, 1044), (1049, 1050, 1046, 1045), (1050, 1047, 1043, 1046), (1051, 1052, 1048, 1047), (1052, 1053, 1049, 1048), (1053, 1054, 1050, 1049), (1054, 1051, 1047, 1050), (1055, 1056, 1052, 1051), (1056, 1057, 1053, 1052), (1057, 1058, 1054, 1053), (1058, 1055, 1051, 1054), (1059, 1060, 1056, 1055), (1060, 1061, 1057, 1056), (1061, 1062, 1058, 1057), (1062, 1059, 1055, 1058), (1063, 1064, 1060, 1059), (1064, 1065, 1061, 1060), (1065, 1066, 1062, 1061), (1066, 1063, 1059, 1062), (1067, 1068, 1064, 1063), (1068, 1069, 1065, 1064), (1069, 1070, 1066, 1065), (1070, 1067, 1063, 1066), (1071, 1072, 1068, 1067), (1072, 1073, 1069, 1068), (1073, 1074, 1070, 1069), (1074, 1071, 1067, 1070), (1075, 1076, 1072, 1071), (1076, 1077, 1073, 1072), (1077, 1078, 1074, 1073), (1078, 1075, 1071, 1074), (1079, 1080, 1076, 1075), (1080, 1081, 1077, 1076), (1081, 1082, 1078, 1077), (1082, 1079, 1075, 1078), (1083, 1084, 1080, 1079), (1084, 1085, 1081, 1080), (1085, 1086, 1082, 1081), (1086, 1083, 1079, 1082), (1087, 1088, 1084, 1083), (1088, 1089, 1085, 1084), (1089, 1090, 1086, 1085), (1090, 1087, 1083, 1086), (1091, 1092, 1088, 1087), (1092, 1093, 1089, 1088), (1093, 1094, 1090, 1089), (1094, 1091, 1087, 1090), (1095, 1096, 1092, 1091), (1096, 1097, 1093, 1092), (1097, 1098, 1094, 1093), (1098, 1095, 1091, 1094), (1099, 1100, 1096, 1095), (1100, 1101, 1097, 1096), (1101, 1102, 1098, 1097), (1102, 1099, 1095, 1098), (1103, 1104, 1100, 1099), (1104, 1105, 1101, 1100), (1105, 1106, 1102, 1101), (1106, 1103, 1099, 1102), (1107, 1108, 1104, 1103), (1108, 1109, 1105, 1104), (1109, 1110, 1106, 1105), (1110, 1107, 1103, 1106), (1111, 1112, 1108, 1107), (1112, 1113, 1109, 1108), (1113, 1114, 1110, 1109), (1114, 1111, 1107, 1110), (1115, 1116, 1112, 1111), (1116, 1117, 1113, 1112), (1117, 1118, 1114, 1113), (1118, 1115, 1111, 1114), (1119, 1120, 1116, 1115), (1120, 1121, 1117, 1116), (1121, 1122, 1118, 1117), (1122, 1119, 1115, 1118), (1123, 1124, 1120, 1119), (1124, 1125, 1121, 1120), (1125, 1126, 1122, 1121), (1126, 1123, 1119, 1122), (1127, 1128, 1124, 1123), (1128, 1129, 1125, 1124), (1129, 1130, 1126, 1125), (1130, 1127, 1123, 1126), (1131, 1132, 1128, 1127), (1132, 1133, 1129, 1128), (1133, 1134, 1130, 1129), (1134, 1131, 1127, 1130), (1135, 1136, 1132, 1131), (1136, 1137, 1133, 1132), (1137, 1138, 1134, 1133), (1138, 1135, 1131, 1134), (1139, 1140, 1136, 1135), (1140, 1141, 1137, 1136), (1141, 1142, 1138, 1137), (1142, 1139, 1135, 1138), (1143, 1144, 1140, 1139), (1144, 1145, 1141, 1140), (1145, 1146, 1142, 1141), (1146, 1143, 1139, 1142), (1147, 1148, 1144, 1143), (1148, 1149, 1145, 1144), (1149, 1150, 1146, 1145), (1150, 1147, 1143, 1146), (1151, 1152, 1148, 1147), (1152, 1153, 1149, 1148), (1153, 1154, 1150, 1149), (1154, 1151, 1147, 1150), (1155, 1156, 1152, 1151), (1156, 1157, 1153, 1152), (1157, 1158, 1154, 1153), (1158, 1155, 1151, 1154), (1159, 1160, 1156, 1155), (1160, 1161, 1157, 1156), (1161, 1162, 1158, 1157), (1162, 1159, 1155, 1158), (1163, 1164, 1160, 1159), (1164, 1165, 1161, 1160), (1165, 1166, 1162, 1161), (1166, 1163, 1159, 1162), (1167, 1168, 1164, 1163), (1168, 1169, 1165, 1164), (1169, 1170, 1166, 1165), (1170, 1167, 1163, 1166), (1171, 1172, 1168, 1167), (1172, 1173, 1169, 1168), (1173, 1174, 1170, 1169), (1174, 1171, 1167, 1170), (1175, 1176, 1172, 1171), (1176, 1177, 1173, 1172), (1177, 1178, 1174, 1173), (1178, 1175, 1171, 1174), (1179, 1180, 1176, 1175), (1180, 1181, 1177, 1176), (1181, 1182, 1178, 1177), (1182, 1179, 1175, 1178), (1183, 1184, 1180, 1179), (1184, 1185, 1181, 1180), (1185, 1186, 1182, 1181), (1186, 1183, 1179, 1182), (1187, 1188, 1184, 1183), (1188, 1189, 1185, 1184), (1189, 1190, 1186, 1185), (1190, 1187, 1183, 1186), (1191, 1192, 1188, 1187), (1192, 1193, 1189, 1188), (1193, 1194, 1190, 1189), (1194, 1191, 1187, 1190), (1195, 1196, 1192, 1191), (1196, 1197, 1193, 1192), (1197, 1198, 1194, 1193), (1198, 1195, 1191, 1194), (1199, 1200, 1196, 1195), (1200, 1201, 1197, 1196), (1201, 1202, 1198, 1197), (1202, 1199, 1195, 1198), (1203, 1204, 1200, 1199), (1204, 1205, 1201, 1200), (1205, 1206, 1202, 1201), (1206, 1203, 1199, 1202), (1207, 1208, 1204, 1203), (1208, 1209, 1205, 1204), (1209, 1210, 1206, 1205), (1210, 1207, 1203, 1206), (1211, 1212, 1208, 1207), (1212, 1213, 1209, 1208), (1213, 1214, 1210, 1209), (1214, 1211, 1207, 1210), (1215, 1216, 1212, 1211), (1216, 1217, 1213, 1212), (1217, 1218, 1214, 1213), (1218, 1215, 1211, 1214), (1219, 1220, 1216, 1215), (1220, 1221, 1217, 1216), (1221, 1222, 1218, 1217), (1222, 1219, 1215, 1218), (1223, 1224, 1220, 1219), (1224, 1225, 1221, 1220), (1225, 1226, 1222, 1221), (1226, 1223, 1219, 1222), (1227, 1228, 1224, 1223), (1228, 1229, 1225, 1224), (1229, 1230, 1226, 1225), (1230, 1227, 1223, 1226), (1231, 1232, 1228, 1227), (1232, 1233, 1229, 1228), (1233, 1234, 1230, 1229), (1234, 1231, 1227, 1230), (1235, 1236, 1232, 1231), (1236, 1237, 1233, 1232), (1237, 1238, 1234, 1233), (1238, 1235, 1231, 1234), (1239, 1240, 1236, 1235), (1240, 1241, 1237, 1236), (1241, 1242, 1238, 1237), (1242, 1239, 1235, 1238), (1243, 1244, 1240, 1239), (1244, 1245, 1241, 1240), (1245, 1246, 1242, 1241), (1246, 1243, 1239, 1242), (1247, 1248, 1244, 1243), (1248, 1249, 1245, 1244), (1249, 1250, 1246, 1245), (1250, 1247, 1243, 1246), (1251, 1252, 1248, 1247), (1252, 1253, 1249, 1248), (1253, 1254, 1250, 1249), (1254, 1251, 1247, 1250), (1255, 1256, 1252, 1251), (1256, 1257, 1253, 1252), (1257, 1258, 1254, 1253), (1258, 1255, 1251, 1254), (1262, 1263, 1260, 1259), (1263, 1264, 12, 1260), (1264, 1265, 1261, 12), (1265, 1262, 1259, 1261), (1266, 1267, 1263, 1262), (1267, 1268, 1264, 1263), (1268, 1269, 1265, 1264), (1269, 1266, 1262, 1265), (1270, 1271, 1267, 1266), (1271, 1272, 1268, 1267), (1272, 1273, 1269, 1268), (1273, 1270, 1266, 1269), (1274, 1275, 1271, 1270), (1275, 1276, 1272, 1271), (1276, 1277, 1273, 1272), (1277, 1274, 1270, 1273), (1278, 1279, 1275, 1274), (1279, 1280, 1276, 1275), (1280, 1281, 1277, 1276), (1281, 1278, 1274, 1277), (1282, 1283, 1279, 1278), (1283, 1284, 1280, 1279), (1284, 1285, 1281, 1280), (1285, 1282, 1278, 1281), (1286, 1287, 1283, 1282), (1287, 1288, 1284, 1283), (1288, 1289, 1285, 1284), (1289, 1286, 1282, 1285), (1290, 1291, 1287, 1286), (1291, 1292, 1288, 1287), (1292, 1293, 1289, 1288), (1293, 1290, 1286, 1289), (1294, 1295, 1291, 1290), (1295, 1296, 1292, 1291), (1296, 1297, 1293, 1292), (1297, 1294, 1290, 1293), (1298, 1299, 1295, 1294), (1299, 1300, 1296, 1295), (1300, 1301, 1297, 1296), (1301, 1298, 1294, 1297), (1302, 1303, 1299, 1298), (1303, 1304, 1300, 1299), (1304, 1305, 1301, 1300), (1305, 1302, 1298, 1301), (1306, 1307, 1303, 1302), (1307, 1308, 1304, 1303), (1308, 1309, 1305, 1304), (1309, 1306, 1302, 1305), (1310, 1311, 1307, 1306), (1311, 1312, 1308, 1307), (1312, 1313, 1309, 1308), (1313, 1310, 1306, 1309), (1314, 1315, 1311, 1310), (1315, 1316, 1312, 1311), (1316, 1317, 1313, 1312), (1317, 1314, 1310, 1313), (1318, 1319, 1315, 1314), (1319, 1320, 1316, 1315), (1320, 1321, 1317, 1316), (1321, 1318, 1314, 1317), (1322, 1323, 1319, 1318), (1323, 1324, 1320, 1319), (1324, 1325, 1321, 1320), (1325, 1322, 1318, 1321), (1326, 1327, 1323, 1322), (1327, 1328, 1324, 1323), (1328, 1329, 1325, 1324), (1329, 1326, 1322, 1325), (1330, 1331, 1327, 1326), (1331, 1332, 1328, 1327), (1332, 1333, 1329, 1328), (1333, 1330, 1326, 1329), (1334, 1335, 1331, 1330), (1335, 1336, 1332, 1331), (1336, 1337, 1333, 1332), (1337, 1334, 1330, 1333), (1338, 1339, 1335, 1334), (1339, 1340, 1336, 1335), (1340, 1341, 1337, 1336), (1341, 1338, 1334, 1337), (1342, 1343, 1339, 1338), (1343, 1344, 1340, 1339), (1344, 1345, 1341, 1340), (1345, 1342, 1338, 1341), (1346, 1347, 1343, 1342), (1347, 1348, 1344, 1343), (1348, 1349, 1345, 1344), (1349, 1346, 1342, 1345), (1350, 1351, 1347, 1346), (1351, 1352, 1348, 1347), (1352, 1353, 1349, 1348), (1353, 1350, 1346, 1349), (1354, 1355, 1351, 1350), (1355, 1356, 1352, 1351), (1356, 1357, 1353, 1352), (1357, 1354, 1350, 1353), (1358, 1359, 1355, 1354), (1359, 1360, 1356, 1355), (1360, 1361, 1357, 1356), (1361, 1358, 1354, 1357), (1362, 1363, 1359, 1358), (1363, 1364, 1360, 1359), (1364, 1365, 1361, 1360), (1365, 1362, 1358, 1361), (1366, 1367, 1363, 1362), (1367, 1368, 1364, 1363), (1368, 1369, 1365, 1364), (1369, 1366, 1362, 1365), (1370, 1371, 1367, 1366), (1371, 1372, 1368, 1367), (1372, 1373, 1369, 1368), (1373, 1370, 1366, 1369), (1374, 1375, 1371, 1370), (1375, 1376, 1372, 1371), (1376, 1377, 1373, 1372), (1377, 1374, 1370, 1373), (1378, 1379, 1375, 1374), (1379, 1380, 1376, 1375), (1380, 1381, 1377, 1376), (1381, 1378, 1374, 1377), (1382, 1383, 1379, 1378), (1383, 1384, 1380, 1379), (1384, 1385, 1381, 1380), (1385, 1382, 1378, 1381), (1386, 1387, 1383, 1382), (1387, 1388, 1384, 1383), (1388, 1389, 1385, 1384), (1389, 1386, 1382, 1385), (1390, 1391, 1387, 1386), (1391, 1392, 1388, 1387), (1392, 1393, 1389, 1388), (1393, 1390, 1386, 1389), (1394, 1395, 1391, 1390), (1395, 1396, 1392, 1391), (1396, 1397, 1393, 1392), (1397, 1394, 1390, 1393), (1398, 1399, 1395, 1394), (1399, 1400, 1396, 1395), (1400, 1401, 1397, 1396), (1401, 1398, 1394, 1397), (1402, 1403, 1399, 1398), (1403, 1404, 1400, 1399), (1404, 1405, 1401, 1400), (1405, 1402, 1398, 1401), (1406, 1407, 1403, 1402), (1407, 1408, 1404, 1403), (1408, 1409, 1405, 1404), (1409, 1406, 1402, 1405), (1410, 1411, 1407, 1406), (1411, 1412, 1408, 1407), (1412, 1413, 1409, 1408), (1413, 1410, 1406, 1409), (1414, 1415, 1411, 1410), (1415, 1416, 1412, 1411), (1416, 1417, 1413, 1412), (1417, 1414, 1410, 1413), (1418, 1419, 1415, 1414), (1419, 1420, 1416, 1415), (1420, 1421, 1417, 1416), (1421, 1418, 1414, 1417), (1422, 1423, 1419, 1418), (1423, 1424, 1420, 1419), (1424, 1425, 1421, 1420), (1425, 1422, 1418, 1421), (1426, 1427, 1423, 1422), (1427, 1428, 1424, 1423), (1428, 1429, 1425, 1424), (1429, 1426, 1422, 1425), (1430, 1431, 1427, 1426), (1431, 1432, 1428, 1427), (1432, 1433, 1429, 1428), (1433, 1430, 1426, 1429), (1434, 1435, 1431, 1430), (1435, 1436, 1432, 1431), (1436, 1437, 1433, 1432), (1437, 1434, 1430, 1433), (1438, 1439, 1435, 1434), (1439, 1440, 1436, 1435), (1440, 1441, 1437, 1436), (1441, 1438, 1434, 1437), (1442, 1443, 1439, 1438), (1443, 1444, 1440, 1439), (1444, 1445, 1441, 1440), (1445, 1442, 1438, 1441), (1446, 1447, 1443, 1442), (1447, 1448, 1444, 1443), (1448, 1449, 1445, 1444), (1449, 1446, 1442, 1445), (1450, 1451, 1447, 1446), (1451, 1452, 1448, 1447), (1452, 1453, 1449, 1448), (1453, 1450, 1446, 1449), (1454, 1455, 1451, 1450), (1455, 1456, 1452, 1451), (1456, 1457, 1453, 1452), (1457, 1454, 1450, 1453), (1458, 1459, 1455, 1454), (1459, 1460, 1456, 1455), (1460, 1461, 1457, 1456), (1461, 1458, 1454, 1457), (1462, 1463, 1459, 1458), (1463, 1464, 1460, 1459), (1464, 1465, 1461, 1460), (1465, 1462, 1458, 1461), (1466, 1467, 1463, 1462), (1467, 1468, 1464, 1463), (1468, 1469, 1465, 1464), (1469, 1466, 1462, 1465), (1470, 1471, 1467, 1466), (1471, 1472, 1468, 1467), (1472, 1473, 1469, 1468), (1473, 1470, 1466, 1469), (1474, 1475, 1471, 1470), (1475, 1476, 1472, 1471), (1476, 1477, 1473, 1472), (1477, 1474, 1470, 1473), (1478, 1479, 1475, 1474), (1479, 1480, 1476, 1475), (1480, 1481, 1477, 1476), (1481, 1478, 1474, 1477), (1482, 1483, 1479, 1478), (1483, 1484, 1480, 1479), (1484, 1485, 1481, 1480), (1485, 1482, 1478, 1481), (1486, 1487, 1483, 1482), (1487, 1488, 1484, 1483), (1488, 1489, 1485, 1484), (1489, 1486, 1482, 1485), (1490, 1491, 1487, 1486), (1491, 1492, 1488, 1487), (1492, 1493, 1489, 1488), (1493, 1490, 1486, 1489), (1494, 1495, 1491, 1490), (1495, 1496, 1492, 1491), (1496, 1497, 1493, 1492), (1497, 1494, 1490, 1493), (1498, 1499, 1495, 1494), (1499, 1500, 1496, 1495), (1500, 1501, 1497, 1496), (1501, 1498, 1494, 1497), (1502, 1503, 1499, 1498), (1503, 1504, 1500, 1499), (1504, 1505, 1501, 1500), (1505, 1502, 1498, 1501), (1506, 1507, 1503, 1502), (1507, 1508, 1504, 1503), (1508, 1509, 1505, 1504), (1509, 1506, 1502, 1505), (1510, 1511, 1507, 1506), (1511, 1512, 1508, 1507), (1512, 1513, 1509, 1508), (1513, 1510, 1506, 1509), (1514, 1515, 1511, 1510), (1515, 1516, 1512, 1511), (1516, 1517, 1513, 1512), (1517, 1514, 1510, 1513), (1518, 1519, 1515, 1514), (1519, 1520, 1516, 1515), (1520, 1521, 1517, 1516), (1521, 1518, 1514, 1517), (1522, 1523, 1519, 1518), (1523, 1524, 1520, 1519), (1524, 1525, 1521, 1520), (1525, 1522, 1518, 1521), (1526, 1527, 1523, 1522), (1527, 1528, 1524, 1523), (1528, 1529, 1525, 1524), (1529, 1526, 1522, 1525), (1530, 1531, 1527, 1526), (1531, 1532, 1528, 1527), (1532, 1533, 1529, 1528), (1533, 1530, 1526, 1529), (1534, 1535, 1531, 1530), (1535, 1536, 1532, 1531), (1536, 1537, 1533, 1532), (1537, 1534, 1530, 1533), (1538, 1539, 1535, 1534), (1539, 1540, 1536, 1535), (1540, 1541, 1537, 1536), (1541, 1538, 1534, 1537), (1542, 1543, 1539, 1538), (1543, 1544, 1540, 1539), (1544, 1545, 1541, 1540), (1545, 1542, 1538, 1541), (1546, 1547, 1543, 1542), (1547, 1548, 1544, 1543), (1548, 1549, 1545, 1544), (1549, 1546, 1542, 1545), (1550, 1551, 1547, 1546), (1551, 1552, 1548, 1547), (1552, 1553, 1549, 1548), (1553, 1550, 1546, 1549), (1554, 1555, 1551, 1550), (1555, 1556, 1552, 1551), (1556, 1557, 1553, 1552), (1557, 1554, 1550, 1553), (1558, 1559, 1555, 1554), (1559, 1560, 1556, 1555), (1560, 1561, 1557, 1556), (1561, 1558, 1554, 1557), (1562, 1563, 1559, 1558), (1563, 1564, 1560, 1559), (1564, 1565, 1561, 1560), (1565, 1562, 1558, 1561), (1566, 1567, 23, 22), (1567, 1568, 24, 23), (1568, 1569, 25, 24), (1569, 1566, 22, 25), (1570, 1571, 1567, 1566), (1571, 1572, 1568, 1567), (1572, 1573, 1569, 1568), (1573, 1570, 1566, 1569), (1574, 1575, 1571, 1570), (1575, 1576, 1572, 1571), (1576, 1577, 1573, 1572), (1577, 1574, 1570, 1573), (1578, 1579, 1575, 1574), (1579, 1580, 1576, 1575), (1580, 1581, 1577, 1576), (1581, 1578, 1574, 1577), (1582, 1583, 1579, 1578), (1583, 1584, 1580, 1579), (1584, 1585, 1581, 1580), (1585, 1582, 1578, 1581), (1586, 1587, 1583, 1582), (1587, 1588, 1584, 1583), (1588, 1589, 1585, 1584), (1589, 1586, 1582, 1585), (1590, 1591, 1587, 1586), (1591, 1592, 1588, 1587), (1592, 1593, 1589, 1588), (1593, 1590, 1586, 1589), (1594, 1595, 1591, 1590), (1595, 1596, 1592, 1591), (1596, 1597, 1593, 1592), (1597, 1594, 1590, 1593), (1598, 1599, 1595, 1594), (1599, 1600, 1596, 1595), (1600, 1601, 1597, 1596), (1601, 1598, 1594, 1597), (1602, 1603, 1599, 1598), (1603, 1604, 1600, 1599), (1604, 1605, 1601, 1600), (1605, 1602, 1598, 1601), (1606, 1607, 1603, 1602), (1607, 1608, 1604, 1603), (1608, 1609, 1605, 1604), (1609, 1606, 1602, 1605), (1610, 1611, 1607, 1606), (1611, 1612, 1608, 1607), (1612, 1613, 1609, 1608), (1613, 1610, 1606, 1609), (1614, 1615, 1611, 1610), (1615, 1616, 1612, 1611), (1616, 1617, 1613, 1612), (1617, 1614, 1610, 1613), (1618, 1619, 1615, 1614), (1619, 1620, 1616, 1615), (1620, 1621, 1617, 1616), (1621, 1618, 1614, 1617), (1622, 1623, 1619, 1618), (1623, 1624, 1620, 1619), (1624, 1625, 1621, 1620), (1625, 1622, 1618, 1621), (1626, 1627, 1623, 1622), (1627, 1628, 1624, 1623), (1628, 1629, 1625, 1624), (1629, 1626, 1622, 1625), (1630, 1631, 1627, 1626), (1631, 1632, 1628, 1627), (1632, 1633, 1629, 1628), (1633, 1630, 1626, 1629), (0, 1, 1631, 1630), (1, 2, 1632, 1631), (2, 3, 1633, 1632), (3, 0, 1630, 1633), (6, 7, 1634, 1255), (7, 8, 951, 1634), (8, 9, 950, 951), (9, 6, 1255, 950), (1635, 1636, 27, 26), (1636, 1637, 28, 27), (1637, 1638, 29, 28), (1638, 1635, 26, 29), (1639, 1640, 1636, 1635), (1640, 1641, 1637, 1636), (1641, 1642, 1638, 1637), (1642, 1639, 1635, 1638), (1643, 1644, 1640, 1639), (1644, 1645, 1641, 1640), (1645, 1646, 1642, 1641), (1646, 1643, 1639, 1642), (1647, 1648, 1644, 1643), (1648, 1649, 1645, 1644), (1649, 1650, 1646, 1645), (1650, 1647, 1643, 1646), (1651, 1652, 1648, 1647), (1652, 1653, 1649, 1648), (1653, 1654, 1650, 1649), (1654, 1651, 1647, 1650), (1655, 1656, 1652, 1651), (1656, 1657, 1653, 1652), (1657, 1658, 1654, 1653), (1658, 1655, 1651, 1654), (1659, 1660, 1656, 1655), (1660, 1661, 1657, 1656), (1661, 1662, 1658, 1657), (1662, 1659, 1655, 1658), (1663, 1664, 1660, 1659), (1664, 1665, 1661, 1660), (1665, 1666, 1662, 1661), (1666, 1663, 1659, 1662), (1667, 1668, 1664, 1663), (1668, 1669, 1665, 1664), (1669, 1670, 1666, 1665), (1670, 1667, 1663, 1666), (1671, 1672, 1668, 1667), (1672, 1673, 1669, 1668), (1673, 1674, 1670, 1669), (1674, 1671, 1667, 1670), (1675, 1676, 1672, 1671), (1676, 1677, 1673, 1672), (1677, 1678, 1674, 1673), (1678, 1675, 1671, 1674), (1679, 1680, 1676, 1675), (1680, 1681, 1677, 1676), (1681, 1682, 1678, 1677), (1682, 1679, 1675, 1678), (1683, 1684, 1680, 1679), (1684, 1685, 1681, 1680), (1685, 1686, 1682, 1681), (1686, 1683, 1679, 1682), (1687, 1688, 1684, 1683), (1688, 1689, 1685, 1684), (1689, 1690, 1686, 1685), (1690, 1687, 1683, 1686), (1691, 1692, 1688, 1687), (1692, 1693, 1689, 1688), (1693, 1694, 1690, 1689), (1694, 1691, 1687, 1690), (1695, 1696, 1692, 1691), (1696, 1697, 1693, 1692), (1697, 1698, 1694, 1693), (1698, 1695, 1691, 1694), (1699, 1700, 1696, 1695), (1700, 1701, 1697, 1696), (1701, 1702, 1698, 1697), (1702, 1699, 1695, 1698), (1847, 1846, 1700, 1699), (1846, 1845, 1701, 1700), (1845, 1844, 1702, 1701), (1844, 1847, 1699, 1702), (1703, 1704, 1842, 1841), (1704, 1705, 4, 1842), (1705, 1706, 1843, 4), (1706, 1703, 1841, 1843), (1707, 1708, 1704, 1703), (1708, 1709, 1705, 1704), (1709, 1710, 1706, 1705), (1710, 1707, 1703, 1706), (1711, 1712, 1708, 1707), (1712, 1713, 1709, 1708), (1713, 1714, 1710, 1709), (1714, 1711, 1707, 1710), (1715, 1716, 1712, 1711), (1716, 1717, 1713, 1712), (1717, 1718, 1714, 1713), (1718, 1715, 1711, 1714), (1719, 1720, 1716, 1715), (1720, 1721, 1717, 1716), (1721, 1722, 1718, 1717), (1722, 1719, 1715, 1718), (1723, 1724, 1720, 1719), (1724, 1725, 1721, 1720), (1725, 1726, 1722, 1721), (1726, 1723, 1719, 1722), (1727, 1728, 1724, 1723), (1728, 1729, 1725, 1724), (1729, 1730, 1726, 1725), (1730, 1727, 1723, 1726), (1731, 1732, 1728, 1727), (1732, 1733, 1729, 1728), (1733, 1734, 1730, 1729), (1734, 1731, 1727, 1730), (1735, 1736, 1732, 1731), (1736, 1737, 1733, 1732), (1737, 1738, 1734, 1733), (1738, 1735, 1731, 1734), (1739, 1740, 1736, 1735), (1740, 1741, 1737, 1736), (1741, 1742, 1738, 1737), (1742, 1739, 1735, 1738), (1743, 1744, 1740, 1739), (1744, 1745, 1741, 1740), (1745, 1746, 1742, 1741), (1746, 1743, 1739, 1742), (1747, 1748, 1744, 1743), (1748, 1749, 1745, 1744), (1749, 1750, 1746, 1745), (1750, 1747, 1743, 1746), (1751, 1752, 1748, 1747), (1752, 1753, 1749, 1748), (1753, 1754, 1750, 1749), (1754, 1751, 1747, 1750), (1755, 1756, 1752, 1751), (1756, 1757, 1753, 1752), (1757, 1758, 1754, 1753), (1758, 1755, 1751, 1754), (1759, 1760, 1756, 1755), (1760, 1761, 1757, 1756), (1761, 1762, 1758, 1757), (1762, 1759, 1755, 1758), (1763, 1764, 1760, 1759), (1764, 1765, 1761, 1760), (1765, 1766, 1762, 1761), (1766, 1763, 1759, 1762), (1767, 1768, 1764, 1763), (1768, 1769, 1765, 1764), (1769, 1770, 1766, 1765), (1770, 1767, 1763, 1766), (14, 15, 1768, 1767), (15, 16, 1769, 1768), (16, 17, 1770, 1769), (17, 14, 1767, 1770), (1771, 1772, 7, 6), (1772, 1773, 8, 7), (1773, 1774, 9, 8), (1774, 1771, 6, 9), (1775, 1776, 1772, 1771), (1776, 1777, 1773, 1772), (1777, 1778, 1774, 1773), (1778, 1775, 1771, 1774), (1779, 1780, 1776, 1775), (1780, 1781, 1777, 1776), (1781, 1782, 1778, 1777), (1782, 1779, 1775, 1778), (1783, 1784, 1780, 1779), (1784, 1785, 1781, 1780), (1785, 1786, 1782, 1781), (1786, 1783, 1779, 1782), (1787, 1788, 1784, 1783), (1788, 1789, 1785, 1784), (1789, 1790, 1786, 1785), (1790, 1787, 1783, 1786), (1791, 1792, 1788, 1787), (1792, 1793, 1789, 1788), (1793, 1794, 1790, 1789), (1794, 1791, 1787, 1790), (1795, 1796, 1792, 1791), (1796, 1797, 1793, 1792), (1797, 1798, 1794, 1793), (1798, 1795, 1791, 1794), (1799, 1800, 1796, 1795), (1800, 1801, 1797, 1796), (1801, 1802, 1798, 1797), (1802, 1799, 1795, 1798), (1803, 1804, 1800, 1799), (1804, 1805, 1801, 1800), (1805, 1806, 1802, 1801), (1806, 1803, 1799, 1802), (1807, 1808, 1804, 1803), (1808, 1809, 1805, 1804), (1809, 1810, 1806, 1805), (1810, 1807, 1803, 1806), (1811, 1812, 1808, 1807), (1812, 1813, 1809, 1808), (1813, 1814, 1810, 1809), (1814, 1811, 1807, 1810), (1815, 1816, 1812, 1811), (1816, 1817, 1813, 1812), (1817, 1818, 1814, 1813), (1818, 1815, 1811, 1814), (1819, 1820, 1816, 1815), (1820, 1821, 1817, 1816), (1821, 1822, 1818, 1817), (1822, 1819, 1815, 1818), (1823, 1824, 1820, 1819), (1824, 1825, 1821, 1820), (1825, 1826, 1822, 1821), (1826, 1823, 1819, 1822), (1827, 1828, 1824, 1823), (1828, 1829, 1825, 1824), (1829, 1830, 1826, 1825), (1830, 1827, 1823, 1826), (1831, 1832, 1828, 1827), (1832, 1833, 1829, 1828), (1833, 1834, 1830, 1829), (1834, 1831, 1827, 1830), (1835, 1836, 1832, 1831), (1836, 1837, 1833, 1832), (1837, 1838, 1834, 1833), (1838, 1835, 1831, 1834), (18, 19, 1836, 1835), (19, 20, 1837, 1836), (20, 21, 1838, 1837), (21, 18, 1835, 1838), (22, 23, 1839, 491), (23, 24, 183, 1839), (24, 25, 182, 183), (25, 22, 491, 182), (26, 27, 798, 801), (27, 28, 799, 798), (28, 29, 1840, 799), (29, 26, 801, 1840)])
me_cube_003.polygons.foreach_set('use_smooth', [True] * 1872)
me_cube_003.use_remesh_fix_poles = True
me_cube_003.use_remesh_preserve_attributes = False
me_cube_003.update()

# ---- objects
ob_light = bpy.data.objects.new('Light', light_light)
ob_camera = bpy.data.objects.new('Camera', cam_camera)
ob_cube_001 = bpy.data.objects.new('Cube.001', me_cube_002)
ob_cube_002 = bpy.data.objects.new('Cube.002', me_cube_003)

# ---- transforms, parenting, visibility, modifiers, constraints
ob_light.location = (4.076, 1.005, 5.904)
ob_light.rotation_euler = (0.6503, 0.05522, 1.866)
ob_light.lock_rotations_4d = False
ob_light.empty_display_type = 'ARROWS'
ob_light.color = (0.0, 0.0, 0.0, 0.0)
ob_light.lineart.crease_threshold = 0.0
ob_camera.location = (7.359, -6.926, 4.958)
ob_camera.rotation_euler = (1.109, 0.0, 0.8149)
ob_camera.lock_rotations_4d = False
ob_camera.empty_display_type = 'ARROWS'
ob_camera.color = (0.0, 0.0, 0.0, 0.0)
ob_camera.display_type = 'WIRE'
ob_camera.lineart.crease_threshold = 0.0
ob_cube_001.location = (0.0, 0.0, 0.0)
ob_cube_002.location = (0.0, 0.0, 0.0)
_m = ob_cube_002.modifiers.new('Subdivision', 'SUBSURF')

# ---- collection membership
col_collection.objects.link(ob_light)
col_collection.objects.link(ob_camera)
col_collection.objects.link(ob_cube_001)
col_collection.objects.link(ob_cube_002)

# ---- scene / render settings (as saved in the file)
scene.camera = ob_camera
scene.frame_start = 1; scene.frame_end = 250; scene.frame_set(1)
scene.render.engine = 'BLENDER_EEVEE_NEXT'
scene.cycles.use_denoising = False
scene.cycles.samples = 128
scene.cycles.sampling_pattern = 'TABULATED_SOBOL'
scene.cycles.use_adaptive_sampling = False
scene.cycles.use_light_tree = False
scene.view_settings.view_transform = 'Filmic'
bpy.context.view_layer.update()
